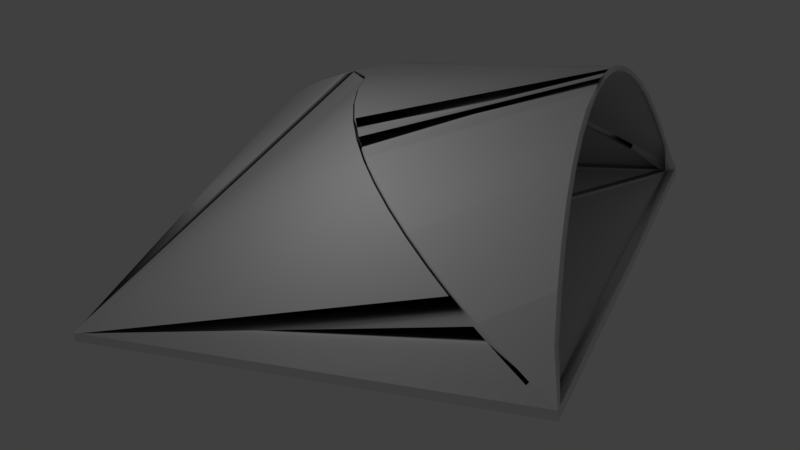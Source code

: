 # Source: budynek1.blend  (saved by Blender 2.79.0; exported with 4.5.12 LTS)
import bpy
from mathutils import Matrix  # noqa: F401  (used for matrix-valued properties, if any)

bpy.ops.wm.read_factory_settings(use_empty=True)
scene = bpy.context.scene
scene.name = 'Scene'

# ---- collections
col_collection_1 = bpy.data.collections.new('Collection 1'); scene.collection.children.link(col_collection_1)

# ---- materials (node trees are filled in below, after node groups)
mat_material_001 = bpy.data.materials.new('Material.001')
mat_material_001.alpha_threshold = 0.0
mat_material_001.roughness = 0.5

# ---- material node trees

# ---- world
world_world = bpy.data.worlds.new('World'); scene.world = world_world
world_world.color = (0.05088, 0.05088, 0.05088)
world_world.use_sun_shadow = False
world_world.sun_shadow_jitter_overblur = 0.0
world_world.cycles.sampling_method = 'MANUAL'

# ---- cameras
cam_camera = bpy.data.cameras.new('Camera')
cam_camera.clip_end = 100.0
cam_camera.lens = 35.0
cam_camera.sensor_width = 32.0
cam_camera.sensor_height = 18.0
cam_camera.ortho_scale = 7.314
cam_camera.dof.focus_distance = 0.0

# ---- lights
light_lamp = bpy.data.lights.new('Lamp', 'POINT')
light_lamp.transmission_factor = 0.0
light_lamp.cutoff_distance = 30.0
light_lamp.energy = 100.0
light_lamp.shadow_buffer_clip_start = 1.001
light_lamp.shadow_soft_size = 0.1
light_lamp.shadow_maximum_resolution = 0.006
light_lamp.use_absolute_resolution = True

# ---- meshes
me_cube_001 = bpy.data.meshes.new('Cube.001')
me_cube_001.from_pydata([(-1.0, 1.0, -1.0), (-0.9603, 0.9603, 1.0), (-1.0, 1.0, 1.0), (-0.9603, 0.9603, 0.4351), (-0.9603, 0.9332, 0.4351), (-0.9603, 0.9332, 1.0), (-1.0, 0.9717, 1.0), (-1.0, 0.9717, -1.0), (-0.9734, 1.0, -1.0), (-0.9734, 1.0, 1.0), (-0.9347, 0.9603, 1.0), (-0.9347, 0.9603, 0.4351), (-0.9347, 0.9332, 0.4351), (-0.9734, 0.9717, -1.0), (-0.005502, 0.03107, 1.0), (-0.03107, 0.03107, 1.0), (-0.03107, 0.003931, 1.0), (-0.005502, 0.03107, 0.4351), (-0.03107, 0.03107, 0.4351), (-0.03107, 0.003931, 0.4351), (1.0, 1.0, -1.0), (0.9603, 0.9603, 1.0), (1.0, 1.0, 1.0), (0.9603, 0.9603, 0.4351), (0.0, 0.9332, 0.4351), (0.0, 0.9717, -1.0), (0.0, 1.0, -1.0), (0.9603, 0.9332, 0.4351), (0.0, 1.0, 1.0), (0.9603, 0.9332, 1.0), (0.0, 0.9603, 1.0), (1.0, 0.9717, 1.0), (0.0, 0.9603, 0.4351), (1.0, 0.9717, -1.0), (0.9734, 1.0, -1.0), (0.9734, 1.0, 1.0), (0.9347, 0.9603, 1.0), (0.9347, 0.9603, 0.4351), (0.9347, 0.9332, 0.4351), (0.9734, 0.9717, -1.0), (0.005502, 0.03107, 1.0), (0.03107, 0.03107, 1.0), (0.03107, 0.003931, 1.0), (0.005502, 0.03107, 0.4351), (0.03107, 0.03107, 0.4351), (0.03107, 0.003931, 0.4351), (-1.0, -1.0, -1.0), (-0.9603, -0.9603, 1.0), (-1.0, -1.0, 1.0), (-0.9603, -0.9603, 0.4351), (-1.0, 0.0, -1.0), (-1.0, 0.0, 1.0), (-0.9603, 0.0, 1.0), (-0.9603, 0.0, 0.4351), (-0.9603, -0.9332, 0.4351), (-0.9603, -0.9332, 1.0), (-1.0, -0.9717, 1.0), (-1.0, -0.9717, -1.0), (-0.9734, -1.0, -1.0), (-0.9734, -1.0, 1.0), (-0.9347, -0.9603, 1.0), (-0.9347, -0.9603, 0.4351), (-0.9734, 0.0, -1.0), (-0.9347, -0.9332, 0.4351), (-0.9734, -0.9717, -1.0), (-0.9347, 0.0, 0.4351), (-0.005502, -0.03107, 1.0), (-0.03107, -0.03107, 1.0), (-0.03107, -0.003931, 1.0), (-0.005502, -0.03107, 0.4351), (-0.03107, -0.03107, 0.4351), (-0.03107, -0.003931, 0.4351), (1.0, -1.0, -1.0), (0.9603, -0.9603, 1.0), (1.0, -1.0, 1.0), (0.9603, -0.9603, 0.4351), (1.0, 0.0, -1.0), (1.0, 0.0, 1.0), (0.0, -0.9332, 0.4351), (0.9603, 0.0, 1.0), (0.0, -0.9717, -1.0), (0.9603, 0.0, 0.4351), (0.0, -1.0, -1.0), (0.9603, -0.9332, 0.4351), (0.0, -1.0, 1.0), (0.9603, -0.9332, 1.0), (0.0, -0.9603, 1.0), (1.0, -0.9717, 1.0), (0.0, -0.9603, 0.4351), (1.0, -0.9717, -1.0), (0.0, 0.0, 0.4351), (0.0, 0.0, -1.0), (0.9734, -1.0, -1.0), (0.9734, -1.0, 1.0), (0.9347, -0.9603, 1.0), (0.9347, -0.9603, 0.4351), (0.9734, 0.0, -1.0), (0.9347, -0.9332, 0.4351), (0.9734, -0.9717, -1.0), (0.9347, 0.0, 0.4351), (0.005502, -0.03107, 1.0), (0.03107, -0.03107, 1.0), (0.03107, -0.003931, 1.0), (0.005502, -0.03107, 0.4351), (0.03107, -0.03107, 0.4351), (0.03107, -0.003931, 0.4351), (-0.8083, -0.9234, 7.2), (-0.8114, -0.9368, 7.696), (-0.8015, -0.9464, 7.2), (-0.7984, -0.9329, 6.705), (-0.6546, -0.873, 12.69), (-0.6571, -0.8862, 13.2), (-0.6468, -0.8957, 12.72), (-0.6442, -0.8824, 12.21), (-0.5285, -0.8219, 17.25), (-0.5305, -0.8349, 17.79), (-0.5196, -0.8441, 17.33), (-0.5176, -0.8311, 16.79), (-0.4256, -0.77, 21.05), (-0.4268, -0.7826, 21.61), (-0.4153, -0.7915, 21.17), (-0.4141, -0.7789, 20.61), (-0.3417, -0.717, 24.21), (-0.3421, -0.7292, 24.81), (-0.3299, -0.7376, 24.4), (-0.3294, -0.7254, 23.8), (-0.2732, -0.6626, 26.88), (-0.2728, -0.6741, 27.5), (-0.2598, -0.682, 27.12), (-0.2602, -0.6705, 26.5), (-0.2169, -0.6064, 29.14), (-0.2158, -0.6171, 29.8), (-0.202, -0.6242, 29.45), (-0.2032, -0.6135, 28.79), (-0.1704, -0.5477, 31.1), (-0.1685, -0.5575, 31.79), (-0.1541, -0.5637, 31.47), (-0.156, -0.554, 30.78), (-0.1316, -0.4859, 32.82), (-0.129, -0.4946, 33.54), (-0.1141, -0.5, 33.24), (-0.1166, -0.4912, 32.53), (-0.09884, -0.4201, 34.36), (-0.09576, -0.4278, 35.1), (-0.08034, -0.4322, 34.83), (-0.08342, -0.4245, 34.09), (-0.07122, -0.3494, 35.75), (-0.06773, -0.356, 36.51), (-0.05197, -0.3596, 36.25), (-0.05546, -0.353, 35.49), (-0.04824, -0.2729, 36.99), (-0.04443, -0.2785, 37.77), (-0.02841, -0.2812, 37.53), (-0.03222, -0.2756, 36.75), (-0.02995, -0.1895, 38.1), (-0.0259, -0.194, 38.9), (-0.009682, -0.1958, 38.66), (-0.01373, -0.1913, 37.87), (-0.01687, -0.09807, 39.06), (-0.01265, -0.1014, 39.86), (0.003696, -0.1023, 39.64), (-0.0005227, -0.09899, 38.83), (-0.9251, 0.8084, 7.104), (-0.9385, 0.8115, 7.6), (-0.9481, 0.8016, 7.104), (-0.9347, 0.7985, 6.608), (-0.8748, 0.6547, 12.59), (-0.888, 0.6573, 13.11), (-0.8974, 0.6469, 12.63), (-0.8842, 0.6444, 12.11), (-0.8237, 0.5287, 17.15), (-0.8367, 0.5306, 17.69), (-0.8459, 0.5197, 17.23), (-0.8329, 0.5178, 16.69), (-0.7718, 0.4257, 20.95), (-0.7844, 0.427, 21.51), (-0.7933, 0.4154, 21.08), (-0.7806, 0.4142, 20.51), (-0.7188, 0.3418, 24.12), (-0.7309, 0.3423, 24.71), (-0.7394, 0.33, 24.3), (-0.7272, 0.3296, 23.71), (-0.6644, 0.2733, 26.78), (-0.6759, 0.2729, 27.4), (-0.6837, 0.2599, 27.02), (-0.6722, 0.2603, 26.4), (-0.6082, 0.2171, 29.05), (-0.6189, 0.2159, 29.7), (-0.626, 0.2022, 29.35), (-0.6153, 0.2033, 28.7), (-0.5495, 0.1706, 31.01), (-0.5592, 0.1686, 31.69), (-0.5655, 0.1542, 31.37), (-0.5557, 0.1562, 30.68), (-0.4877, 0.1317, 32.73), (-0.4964, 0.1292, 33.44), (-0.5017, 0.1142, 33.15), (-0.493, 0.1167, 32.43), (-0.4218, 0.09897, 34.26), (-0.4295, 0.09589, 35.01), (-0.434, 0.08048, 34.73), (-0.4263, 0.08356, 33.99), (-0.3511, 0.07135, 35.65), (-0.3578, 0.06786, 36.41), (-0.3614, 0.0521, 36.15), (-0.3547, 0.05559, 35.39), (-0.2746, 0.04838, 36.9), (-0.2802, 0.04457, 37.68), (-0.2829, 0.02855, 37.43), (-0.2773, 0.03236, 36.65), (-0.1913, 0.03009, 38.01), (-0.1957, 0.02603, 38.8), (-0.1976, 0.009818, 38.57), (-0.1931, 0.01387, 37.78), (-0.09984, 0.017, 38.96), (-0.1032, 0.01278, 39.76), (-0.1041, -0.00356, 39.54), (-0.1008, 0.0006581, 38.74), (0.1055, 0.02469, 39.61), (0.1087, 0.01301, 40.21), (0.1086, 0.0008996, 39.61), (0.1054, 0.01258, 39.02), (0.2046, 0.04364, 38.72), (0.2101, 0.0324, 39.3), (0.2104, 0.02036, 38.7), (0.205, 0.03161, 38.12), (0.2973, 0.07331, 37.45), (0.305, 0.06277, 37.99), (0.3057, 0.05084, 37.39), (0.298, 0.06139, 36.85), (0.3842, 0.1136, 35.79), (0.3938, 0.1039, 36.3), (0.3948, 0.09216, 35.69), (0.3852, 0.1018, 35.18), (0.4656, 0.1641, 33.75), (0.4769, 0.1555, 34.21), (0.4781, 0.1439, 33.6), (0.4668, 0.1525, 33.13), (0.5418, 0.2244, 31.33), (0.5544, 0.2168, 31.76), (0.5558, 0.2053, 31.14), (0.5432, 0.2129, 30.71), (0.6129, 0.2936, 28.58), (0.6265, 0.287, 28.96), (0.628, 0.2756, 28.34), (0.6145, 0.2822, 27.95), (0.6789, 0.3706, 25.51), (0.6933, 0.3649, 25.87), (0.6949, 0.3536, 25.24), (0.6806, 0.3594, 24.89), (0.7398, 0.4543, 22.19), (0.7547, 0.4493, 22.51), (0.7564, 0.4381, 21.88), (0.7415, 0.4431, 21.56), (0.7952, 0.5429, 18.67), (0.8105, 0.5387, 18.97), (0.8123, 0.5275, 18.33), (0.7969, 0.5318, 18.04), (0.8449, 0.6349, 15.03), (0.8606, 0.6312, 15.29), (0.8624, 0.6202, 14.65), (0.8467, 0.6238, 14.39), (0.8886, 0.7281, 11.33), (0.9045, 0.725, 11.57), (0.9063, 0.714, 10.93), (0.8904, 0.7171, 10.69), (0.9256, 0.8203, 7.68), (0.9418, 0.8178, 7.901), (0.9436, 0.8069, 7.256), (0.9274, 0.8094, 7.035), (0.9554, 0.909, 4.177), (0.9718, 0.9072, 4.373), (0.9737, 0.8964, 3.725), (0.9573, 0.8983, 3.528), (-0.8863, 0.9851, 8.311), (-0.8973, 0.9741, 8.643), (-0.8885, 0.9612, 8.311), (-0.8774, 0.9722, 7.979), (-0.7897, 0.9767, 15.04), (-0.8002, 0.9657, 15.42), (-0.7919, 0.9528, 15.05), (-0.7814, 0.9639, 14.67), (-0.6906, 0.9693, 20.85), (-0.7003, 0.9582, 21.27), (-0.6926, 0.9454, 20.86), (-0.6829, 0.9565, 20.45), (-0.5892, 0.9627, 25.77), (-0.5979, 0.9515, 26.23), (-0.591, 0.9388, 25.79), (-0.5823, 0.95, 25.32), (-0.4858, 0.957, 29.82), (-0.4934, 0.9458, 30.33), (-0.4874, 0.9331, 29.85), (-0.4798, 0.9443, 29.34), (-0.3807, 0.9522, 33.04), (-0.3869, 0.9409, 33.58), (-0.3821, 0.9282, 33.07), (-0.3758, 0.9396, 32.52), (-0.2742, 0.9482, 35.43), (-0.2789, 0.9368, 36.01), (-0.2753, 0.9243, 35.47), (-0.2706, 0.9356, 34.89), (-0.1667, 0.9452, 37.02), (-0.1697, 0.9337, 37.63), (-0.1675, 0.9212, 37.07), (-0.1646, 0.9326, 36.46), (-0.05855, 0.9431, 37.81), (-0.05964, 0.9316, 38.44), (-0.05899, 0.9191, 37.87), (-0.0579, 0.9305, 37.24), (0.05, 0.9419, 37.82), (0.05083, 0.9305, 38.44), (0.04994, 0.918, 37.87), (0.04912, 0.9294, 37.25), (0.1586, 0.9419, 37.04), (0.1613, 0.9304, 37.65), (0.1589, 0.9179, 37.09), (0.1562, 0.9294, 36.48), (0.2668, 0.943, 35.46), (0.2713, 0.9316, 36.05), (0.2675, 0.9191, 35.51), (0.2631, 0.9305, 34.92), (0.3744, 0.9454, 33.09), (0.3804, 0.934, 33.64), (0.3754, 0.9215, 33.12), (0.3694, 0.9329, 32.57), (0.4809, 0.9492, 29.9), (0.4883, 0.9378, 30.41), (0.4822, 0.9252, 29.93), (0.4748, 0.9366, 29.42), (0.5859, 0.9545, 25.89), (0.5945, 0.9432, 26.35), (0.5876, 0.9306, 25.9), (0.579, 0.9419, 25.44), (0.6891, 0.9615, 21.02), (0.6986, 0.9502, 21.44), (0.691, 0.9375, 21.03), (0.6815, 0.9488, 20.61), (0.7901, 0.9703, 15.28), (0.8004, 0.9591, 15.65), (0.7922, 0.9464, 15.27), (0.7818, 0.9576, 14.9), (0.8884, 0.9811, 8.631), (0.8994, 0.97, 8.96), (0.8907, 0.9572, 8.609), (0.8797, 0.9683, 8.281)], [(263, 256)], [(7, 6, 2, 0), (9, 8, 0, 2), (5, 1, 2, 6), (3, 11, 17, 18), (5, 52, 53, 4), (12, 4, 53, 65), (13, 62, 50, 7), (50, 51, 6, 7), (10, 30, 28, 9), (52, 5, 6, 51), (11, 10, 14, 17), (11, 3, 4, 12), (8, 13, 7, 0), (26, 25, 13, 8), (32, 11, 12, 24), (1, 10, 9, 2), (25, 91, 62, 13), (24, 12, 65, 90), (30, 10, 11, 32), (28, 26, 8, 9), (14, 15, 18, 17), (15, 16, 19, 18), (5, 4, 19, 16), (1, 5, 16, 15), (4, 3, 18, 19), (10, 1, 15, 14), (33, 20, 22, 31), (35, 22, 20, 34), (23, 44, 43, 37), (29, 27, 81, 79), (38, 99, 81, 27), (39, 33, 76, 96), (76, 33, 31, 77), (36, 35, 28, 30), (79, 77, 31, 29), (37, 43, 40, 36), (37, 38, 27, 23), (34, 20, 33, 39), (26, 34, 39, 25), (32, 24, 38, 37), (25, 39, 96, 91), (24, 90, 99, 38), (30, 32, 37, 36), (28, 35, 34, 26), (40, 43, 44, 41), (41, 44, 45, 42), (29, 42, 45, 27), (21, 41, 42, 29), (27, 45, 44, 23), (36, 40, 41, 21), (57, 46, 48, 56), (59, 48, 46, 58), (55, 56, 48, 47), (49, 70, 69, 61), (55, 54, 53, 52), (63, 65, 53, 54), (64, 57, 50, 62), (50, 57, 56, 51), (60, 59, 84, 86), (52, 51, 56, 55), (61, 69, 66, 60), (61, 63, 54, 49), (58, 46, 57, 64), (82, 58, 64, 80), (88, 78, 63, 61), (47, 48, 59, 60), (80, 64, 62, 91), (78, 90, 65, 63), (86, 88, 61, 60), (84, 59, 58, 82), (66, 69, 70, 67), (67, 70, 71, 68), (55, 68, 71, 54), (47, 67, 68, 55), (54, 71, 70, 49), (60, 66, 67, 47), (89, 87, 74, 72), (93, 92, 72, 74), (85, 73, 74, 87), (75, 95, 103, 104), (85, 79, 81, 83), (97, 83, 81, 99), (98, 96, 76, 89), (76, 77, 87, 89), (94, 86, 84, 93), (79, 85, 87, 77), (95, 94, 100, 103), (95, 75, 83, 97), (92, 98, 89, 72), (82, 80, 98, 92), (88, 95, 97, 78), (73, 94, 93, 74), (80, 91, 96, 98), (78, 97, 99, 90), (86, 94, 95, 88), (84, 82, 92, 93), (100, 101, 104, 103), (101, 102, 105, 104), (85, 83, 105, 102), (73, 85, 102, 101), (83, 75, 104, 105), (94, 73, 101, 100), (40, 14, 17, 43), (68, 16, 19, 71), (42, 102, 105, 45), (66, 100, 103, 69), (40, 14, 15, 16, 68, 67, 66, 100, 101, 102, 42, 41), (109, 108, 59, 60), (108, 107, 48, 59), (106, 109, 60, 47), (106, 47, 56, 107), (106, 110, 113, 109), (107, 111, 110, 106), (108, 112, 111, 107), (109, 113, 112, 108), (110, 114, 117, 113), (111, 115, 114, 110), (112, 116, 115, 111), (113, 117, 116, 112), (114, 118, 121, 117), (115, 119, 118, 114), (116, 120, 119, 115), (117, 121, 120, 116), (118, 122, 125, 121), (119, 123, 122, 118), (120, 124, 123, 119), (121, 125, 124, 120), (122, 126, 129, 125), (123, 127, 126, 122), (124, 128, 127, 123), (125, 129, 128, 124), (126, 130, 133, 129), (127, 131, 130, 126), (128, 132, 131, 127), (129, 133, 132, 128), (130, 134, 137, 133), (131, 135, 134, 130), (132, 136, 135, 131), (133, 137, 136, 132), (134, 138, 141, 137), (135, 139, 138, 134), (136, 140, 139, 135), (137, 141, 140, 136), (138, 142, 145, 141), (139, 143, 142, 138), (140, 144, 143, 139), (141, 145, 144, 140), (142, 146, 149, 145), (143, 147, 146, 142), (144, 148, 147, 143), (145, 149, 148, 144), (146, 150, 153, 149), (147, 151, 150, 146), (148, 152, 151, 147), (149, 153, 152, 148), (150, 154, 157, 153), (151, 155, 154, 150), (152, 156, 155, 151), (153, 157, 156, 152), (154, 158, 161, 157), (155, 159, 158, 154), (156, 160, 159, 155), (157, 161, 160, 156), (275, 274, 9, 2), (164, 163, 2, 6), (277, 276, 1, 10), (274, 277, 10, 9), (162, 166, 169, 165), (163, 167, 166, 162), (164, 168, 167, 163), (165, 169, 168, 164), (166, 170, 173, 169), (167, 171, 170, 166), (168, 172, 171, 167), (169, 173, 172, 168), (170, 174, 177, 173), (171, 175, 174, 170), (172, 176, 175, 171), (173, 177, 176, 172), (174, 178, 181, 177), (175, 179, 178, 174), (176, 180, 179, 175), (177, 181, 180, 176), (178, 182, 185, 181), (179, 183, 182, 178), (180, 184, 183, 179), (181, 185, 184, 180), (182, 186, 189, 185), (183, 187, 186, 182), (184, 188, 187, 183), (185, 189, 188, 184), (186, 190, 193, 189), (187, 191, 190, 186), (188, 192, 191, 187), (189, 193, 192, 188), (190, 194, 197, 193), (191, 195, 194, 190), (192, 196, 195, 191), (193, 197, 196, 192), (194, 198, 201, 197), (195, 199, 198, 194), (196, 200, 199, 195), (197, 201, 200, 196), (198, 202, 205, 201), (199, 203, 202, 198), (200, 204, 203, 199), (201, 205, 204, 200), (202, 206, 209, 205), (203, 207, 206, 202), (204, 208, 207, 203), (205, 209, 208, 204), (206, 210, 213, 209), (207, 211, 210, 206), (208, 212, 211, 207), (209, 213, 212, 208), (210, 214, 217, 213), (211, 215, 214, 210), (212, 216, 215, 211), (213, 217, 216, 212), (165, 162, 1, 5), (107, 56, 48), (218, 222, 225, 221), (219, 223, 222, 218), (220, 224, 223, 219), (221, 225, 224, 220), (222, 226, 229, 225), (223, 227, 226, 222), (224, 228, 227, 223), (225, 229, 228, 224), (226, 230, 233, 229), (227, 231, 230, 226), (228, 232, 231, 227), (229, 233, 232, 228), (230, 234, 237, 233), (231, 235, 234, 230), (232, 236, 235, 231), (233, 237, 236, 232), (234, 238, 241, 237), (235, 239, 238, 234), (236, 240, 239, 235), (237, 241, 240, 236), (238, 242, 245, 241), (239, 243, 242, 238), (240, 244, 243, 239), (241, 245, 244, 240), (242, 246, 249, 245), (243, 247, 246, 242), (244, 248, 247, 243), (245, 249, 248, 244), (246, 250, 253, 249), (247, 251, 250, 246), (248, 252, 251, 247), (249, 253, 252, 248), (250, 254, 257, 253), (251, 255, 254, 250), (252, 256, 255, 251), (253, 257, 256, 252), (254, 258, 261, 257), (255, 259, 258, 254), (256, 260, 259, 255), (257, 261, 260, 256), (258, 262, 265, 261), (259, 263, 262, 258), (260, 264, 263, 259), (261, 265, 264, 260), (262, 266, 269, 265), (263, 267, 266, 262), (264, 268, 267, 263), (265, 269, 268, 264), (266, 270, 273, 269), (267, 271, 270, 266), (268, 272, 271, 267), (269, 273, 272, 268), (22, 35, 21), (35, 36, 21), (272, 273, 29, 31), (29, 31, 21), (31, 22, 21), (215, 219, 218, 214), (158, 159, 216, 217), (161, 158, 217, 214, 218, 221), (161, 221, 220, 160), (160, 220, 219, 215, 216, 159), (165, 164, 6, 5), (162, 163, 2, 1), (274, 278, 281, 277), (275, 279, 278, 274), (276, 280, 279, 275), (277, 281, 280, 276), (278, 282, 285, 281), (279, 283, 282, 278), (280, 284, 283, 279), (281, 285, 284, 280), (282, 286, 289, 285), (283, 287, 286, 282), (284, 288, 287, 283), (285, 289, 288, 284), (286, 290, 293, 289), (287, 291, 290, 286), (288, 292, 291, 287), (289, 293, 292, 288), (290, 294, 297, 293), (291, 295, 294, 290), (292, 296, 295, 291), (293, 297, 296, 292), (294, 298, 301, 297), (295, 299, 298, 294), (296, 300, 299, 295), (297, 301, 300, 296), (298, 302, 305, 301), (299, 303, 302, 298), (300, 304, 303, 299), (301, 305, 304, 300), (302, 306, 309, 305), (303, 307, 306, 302), (304, 308, 307, 303), (305, 309, 308, 304), (306, 310, 313, 309), (307, 311, 310, 306), (308, 312, 311, 307), (309, 313, 312, 308), (310, 314, 317, 313), (311, 315, 314, 310), (312, 316, 315, 311), (313, 317, 316, 312), (314, 318, 321, 317), (315, 319, 318, 314), (316, 320, 319, 315), (317, 321, 320, 316), (318, 322, 325, 321), (319, 323, 322, 318), (320, 324, 323, 319), (321, 325, 324, 320), (322, 326, 329, 325), (323, 327, 326, 322), (324, 328, 327, 323), (325, 329, 328, 324), (326, 330, 333, 329), (327, 331, 330, 326), (328, 332, 331, 327), (329, 333, 332, 328), (330, 334, 337, 333), (331, 335, 334, 330), (332, 336, 335, 331), (333, 337, 336, 332), (334, 338, 341, 337), (335, 339, 338, 334), (336, 340, 339, 335), (337, 341, 340, 336), (338, 342, 345, 341), (339, 343, 342, 338), (340, 344, 343, 339), (341, 345, 344, 340), (273, 270, 21, 29), (272, 271, 22, 31), (342, 343, 22, 35), (271, 270, 21, 22), (276, 275, 2, 1), (345, 342, 35, 36), (344, 345, 36, 21), (343, 344, 21, 22), (263, 267, 271, 22, 343, 339), (243, 247, 251, 327, 323, 319, 315, 239), (251, 327, 252), (235, 239, 315, 311), (311, 235, 307), (231, 307, 235), (227, 231, 307), (307, 223, 227), (223, 307, 219), (307, 215, 219), (307, 211, 215), (207, 211, 307), (203, 207, 307), (203, 307, 199), (2, 163, 167, 279, 275), (171, 175, 179, 291, 287, 283, 279, 167), (291, 179, 183, 187, 191, 195, 303, 299, 295), (303, 195, 307), (199, 307, 195), (212, 155, 159, 216), (208, 151, 155, 212), (204, 147, 151, 208), (200, 143, 147, 204), (196, 139, 143, 200), (192, 135, 139, 196), (188, 131, 135, 192), (184, 127, 131, 188), (180, 123, 127, 184), (176, 119, 123, 180), (172, 115, 119, 176), (168, 111, 115, 172), (164, 107, 111, 168), (107, 164, 6, 56), (108, 59, 84), (112, 108, 84, 93), (112, 93, 116), (272, 31, 77), (268, 272, 77, 87), (268, 87, 264), (87, 265, 264, 260), (116, 93, 120), (120, 93, 124), (124, 93, 128), (128, 93, 132), (260, 87, 256), (256, 87, 252), (252, 87, 248), (248, 87, 244), (244, 87, 240), (240, 87, 236), (132, 93, 136), (136, 93, 140), (140, 93, 144), (144, 93, 148), (148, 93, 152), (152, 93, 156), (156, 93, 160), (236, 87, 232), (232, 87, 228), (228, 87, 224), (224, 87, 220), (220, 87, 74), (93, 160, 74), (74, 160, 220), (255, 259, 263, 339, 335, 331, 327, 251)])
me_cube_001.polygons.foreach_set('use_smooth', [1, 1, 1, 1, 1, 1, 1, 1, 1, 1, 1, 1, 1, 1, 1, 1, 1, 1, 1, 1, 1, 1, 1, 1, 1, 1, 1, 1, 1, 1, 1, 1, 1, 1, 1, 1, 1, 1, 1, 1, 1, 1, 1, 1, 1, 1, 1, 1, 1, 1, 1, 1, 1, 1, 1, 1, 1, 1, 1, 1, 1, 1, 1, 1, 1, 1, 1, 1, 1, 1, 1, 1, 1, 1, 1, 1, 1, 1, 1, 1, 1, 1, 1, 1, 1, 1, 1, 1, 1, 1, 1, 1, 1, 1, 1, 1, 1, 1, 1, 1, 1, 1, 1, 1, 1, 1, 1, 1, 1, 1, 1, 1, 1, 1, 1, 1, 1, 1, 1, 1, 1, 1, 1, 1, 1, 1, 1, 1, 1, 1, 1, 1, 1, 1, 1, 1, 1, 1, 1, 1, 1, 1, 1, 1, 1, 1, 1, 1, 1, 1, 1, 1, 1, 1, 1, 1, 1, 1, 1, 1, 1, 1, 1, 1, 1, 1, 1, 1, 1, 1, 1, 1, 1, 1, 1, 1, 1, 1, 1, 1, 1, 1, 1, 1, 1, 1, 1, 1, 1, 1, 1, 1, 1, 1, 1, 1, 1, 1, 1, 1, 1, 1, 1, 1, 1, 1, 1, 1, 1, 1, 1, 1, 1, 1, 1, 1, 1, 1, 1, 1, 1, 1, 1, 1, 1, 1, 1, 1, 1, 1, 1, 1, 1, 1, 1, 1, 1, 1, 1, 1, 1, 1, 1, 1, 1, 1, 1, 1, 1, 1, 1, 1, 1, 1, 1, 1, 1, 1, 1, 1, 1, 1, 1, 1, 1, 1, 1, 1, 1, 1, 1, 1, 1, 1, 1, 1, 1, 1, 1, 1, 1, 1, 1, 1, 1, 1, 1, 1, 1, 1, 1, 1, 1, 1, 1, 1, 1, 1, 1, 1, 1, 1, 1, 1, 1, 1, 1, 1, 1, 1, 1, 1, 1, 1, 1, 1, 1, 1, 1, 1, 1, 1, 1, 1, 1, 1, 1, 1, 1, 1, 1, 1, 1, 1, 1, 1, 1, 1, 1, 1, 1, 1, 1, 1, 1, 1, 1, 1, 1, 1, 1, 1, 1, 1, 1, 1, 1, 1, 1, 1, 1, 0, 0, 0, 1, 1, 1, 1, 1, 1, 1, 1, 1, 1, 1, 0, 0, 0, 0, 0, 0, 1, 1, 1, 1, 1, 1, 1, 1, 1, 1, 1, 1, 1, 1, 1, 1, 1, 1, 1, 1, 1, 1, 1, 1, 1, 1, 1, 1, 1, 1, 1, 1, 1, 1, 1, 1, 1, 1, 1, 1, 1, 1, 1, 0, 0])
_k = set([(0, 2), (0, 7), (0, 8), (2, 6), (2, 9), (3, 4), (3, 11), (4, 5), (4, 19), (4, 53), (5, 16), (5, 52), (6, 51), (7, 50), (8, 26), (9, 28), (10, 11), (10, 14), (10, 30), (11, 17), (11, 32), (14, 17), (15, 18), (16, 19), (16, 68), (17, 18), (18, 19), (20, 22), (20, 33), (20, 34), (22, 31), (22, 35), (23, 27), (23, 37), (26, 34), (27, 29), (27, 45), (27, 81), (28, 35), (29, 42), (29, 79), (30, 36), (31, 77), (32, 37), (33, 76), (36, 37), (36, 40), (37, 43), (40, 43), (41, 44), (42, 45), (42, 102), (43, 44), (44, 45), (46, 48), (46, 57), (46, 58), (48, 56), (48, 59), (49, 54), (49, 61), (50, 57), (51, 56), (52, 55), (53, 54), (54, 55), (54, 71), (55, 68), (58, 82), (59, 84), (60, 61), (60, 66), (60, 86), (61, 69), (61, 88), (66, 69), (67, 70), (68, 71), (69, 70), (70, 71), (72, 74), (72, 89), (72, 92), (74, 87), (74, 93), (75, 83), (75, 95), (76, 89), (77, 87), (79, 85), (81, 83), (82, 92), (83, 85), (83, 105), (84, 93), (85, 102), (86, 94), (88, 95), (94, 95), (94, 100), (95, 103), (100, 103), (101, 104), (102, 105), (103, 104), (104, 105)])
me_cube_001.attributes.new('sharp_edge', 'BOOLEAN', 'EDGE').data.foreach_set('value', [ (min(e.vertices), max(e.vertices)) in _k for e in me_cube_001.edges])
me_cube_001.materials.append(mat_material_001)
me_cube_001.use_remesh_preserve_volume = False
me_cube_001.use_remesh_preserve_attributes = False
me_cube_001.use_mirror_vertex_groups = False
me_cube_001.update()
me_cube_001.normals_split_custom_set([tuple(v) for v in zip(*[iter([-1.0, 1.227e-07, -1.416e-07, -1.0, 1.227e-07, -1.416e-07, -1.0, 0.0, -1.49e-07, -1.0, 0.0, -1.49e-07, 1.225e-07, 1.0, 1.793e-07, 1.225e-07, 1.0, 1.793e-07, 0.0, 1.0, 1.749e-07, 0.0, 1.0, 1.749e-07, 0.0, 0.0, 1.0, 0.0, 0.0, 1.0, 0.0, 0.0, 1.0, 0.0, 0.0, 1.0, -1.662e-07, 0.0, -1.0, 0.0, 0.0, -1.0, 0.0, 0.0, -1.0, -1.662e-07, 0.0, -1.0, 1.0, -2.261e-07, 0.0, 1.0, 0.0, 0.0, 1.0, 0.0, 0.0, 1.0, -2.261e-07, 0.0, 6.355e-10, 0.0, 1.0, 0.0, 0.0, 1.0, 0.0, 0.0, 1.0, 0.0, 0.0, 1.0, 0.0, 0.0, -1.0, 0.0, 0.0, -1.0, 0.0, 0.0, -1.0, 0.0, 0.0, -1.0, -1.0, 0.0, -1.341e-07, -1.0, 0.0, -1.341e-07, -1.0, 1.227e-07, -1.416e-07, -1.0, 1.227e-07, -1.416e-07, 0.0, 0.0, 1.0, 0.0, 0.0, 1.0, 0.0, 0.0, 1.0, 0.0, 0.0, 1.0, 0.0, 0.0, 1.0, 0.0, 0.0, 1.0, 0.0, 0.0, 1.0, 0.0, 0.0, 1.0, 0.7071, 0.7071, 0.0, 0.7071, 0.7071, 0.0, 0.7071, 0.7071, 0.0, 0.7071, 0.7071, 0.0, 1.271e-09, 0.0, 1.0, 0.0, 0.0, 1.0, 0.0, 0.0, 1.0, 6.355e-10, 0.0, 1.0, 0.0, 0.0, -1.0, 0.0, 0.0, -1.0, 0.0, 0.0, -1.0, 0.0, 0.0, -1.0, 0.0, 0.0, -1.0, 0.0, 0.0, -1.0, 0.0, 0.0, -1.0, 0.0, 0.0, -1.0, 1.271e-09, 0.0, 1.0, 1.271e-09, 0.0, 1.0, 6.355e-10, 0.0, 1.0, 6.355e-10, 0.0, 1.0, 0.0, 0.0, 1.0, 0.0, 0.0, 1.0, 0.0, 0.0, 1.0, 0.0, 0.0, 1.0, 0.0, 0.0, -1.0, 0.0, 0.0, -1.0, 0.0, 0.0, -1.0, 0.0, 0.0, -1.0, 6.355e-10, 0.0, 1.0, 6.355e-10, 0.0, 1.0, 0.0, 0.0, 1.0, 0.0, 0.0, 1.0, 0.0, -1.0, 0.0, -3.188e-07, -1.0, 0.0, -3.188e-07, -1.0, 0.0, 0.0, -1.0, 0.0, 0.0, 1.0, 1.837e-07, 0.0, 1.0, 1.837e-07, 1.225e-07, 1.0, 1.793e-07, 1.225e-07, 1.0, 1.793e-07, 0.0, -1.0, 0.0, 0.0, -1.0, 0.0, 0.0, -1.0, 0.0, 0.0, -1.0, 0.0, 1.0, 0.0, 0.0, 1.0, 0.0, 0.0, 1.0, 0.0, 0.0, 1.0, 0.0, 0.0, -0.7071, -0.7071, 0.0, -0.7071, -0.7071, 0.0, -0.7071, -0.7071, 0.0, -0.7071, -0.7071, 0.0, 0.0, 0.0, 1.0, 0.0, 0.0, 1.0, 0.0, 0.0, 1.0, 0.0, 0.0, 1.0, -3.324e-07, 0.0, -1.0, -1.662e-07, 0.0, -1.0, -1.662e-07, 0.0, -1.0, -3.324e-07, 0.0, -1.0, 0.0, 0.0, 1.0, 0.0, 0.0, 1.0, 0.0, 0.0, 1.0, 0.0, 0.0, 1.0, 1.0, 1.227e-07, -1.416e-07, 1.0, 0.0, -1.49e-07, 1.0, 0.0, -1.49e-07, 1.0, 1.227e-07, -1.416e-07, -1.225e-07, 1.0, 1.793e-07, 0.0, 1.0, 1.749e-07, 0.0, 1.0, 1.749e-07, -1.225e-07, 1.0, 1.793e-07, 0.0, 0.0, -1.0, 0.0, 0.0, -1.0, 0.0, 0.0, -1.0, 0.0, 0.0, -1.0, -1.0, -2.261e-07, 0.0, -1.0, -2.261e-07, 0.0, -1.0, 0.0, 0.0, -1.0, 0.0, 0.0, 0.0, 0.0, 1.0, 0.0, 0.0, 1.0, 0.0, 0.0, 1.0, 0.0, 0.0, 1.0, 0.0, 0.0, -1.0, 0.0, 0.0, -1.0, 0.0, 0.0, -1.0, 0.0, 0.0, -1.0, 1.0, 0.0, -1.341e-07, 1.0, 1.227e-07, -1.416e-07, 1.0, 1.227e-07, -1.416e-07, 1.0, 0.0, -1.341e-07, 0.0, 0.0, 1.0, 0.0, 0.0, 1.0, 0.0, 0.0, 1.0, 0.0, 0.0, 1.0, 0.0, 0.0, 1.0, 0.0, 0.0, 1.0, 0.0, 0.0, 1.0, 0.0, 0.0, 1.0, -0.7071, 0.7071, 0.0, -0.7071, 0.7071, 0.0, -0.7071, 0.7071, 0.0, -0.7071, 0.7071, 0.0, 0.0, 0.0, 1.0, 0.0, 0.0, 1.0, 0.0, 0.0, 1.0, 0.0, 0.0, 1.0, 0.0, 0.0, -1.0, 0.0, 0.0, -1.0, 0.0, 0.0, -1.0, 0.0, 0.0, -1.0, 0.0, 0.0, -1.0, 0.0, 0.0, -1.0, 0.0, 0.0, -1.0, 0.0, 0.0, -1.0, 1.271e-09, 0.0, 1.0, 6.355e-10, 0.0, 1.0, 0.0, 0.0, 1.0, 0.0, 0.0, 1.0, 0.0, 0.0, -1.0, 0.0, 0.0, -1.0, 0.0, 0.0, -1.0, 0.0, 0.0, -1.0, 6.355e-10, 0.0, 1.0, 0.0, 0.0, 1.0, 0.0, 0.0, 1.0, 0.0, 0.0, 1.0, 0.0, -1.0, 0.0, 0.0, -1.0, 0.0, 3.188e-07, -1.0, 0.0, 3.188e-07, -1.0, 0.0, 0.0, 1.0, 1.837e-07, -1.225e-07, 1.0, 1.793e-07, -1.225e-07, 1.0, 1.793e-07, 0.0, 1.0, 1.837e-07, 0.0, -1.0, 0.0, 0.0, -1.0, 0.0, 0.0, -1.0, 0.0, 0.0, -1.0, 0.0, -1.0, 0.0, 0.0, -1.0, 0.0, 0.0, -1.0, 0.0, 0.0, -1.0, 0.0, 0.0, 0.7071, -0.7071, 0.0, 0.7071, -0.7071, 0.0, 0.7071, -0.7071, 0.0, 0.7071, -0.7071, 0.0, 0.0, 0.0, 1.0, 0.0, 0.0, 1.0, 0.0, 0.0, 1.0, 0.0, 0.0, 1.0, 0.0, 0.0, -1.0, 0.0, 0.0, -1.0, 0.0, 0.0, -1.0, 0.0, 0.0, -1.0, 0.0, 0.0, 1.0, 0.0, 0.0, 1.0, 0.0, 0.0, 1.0, 0.0, 0.0, 1.0, -1.0, -1.227e-07, -1.416e-07, -1.0, 0.0, -1.49e-07, -1.0, 0.0, -1.49e-07, -1.0, -1.227e-07, -1.416e-07, 1.225e-07, -1.0, 1.793e-07, 0.0, -1.0, 1.749e-07, 0.0, -1.0, 1.749e-07, 1.225e-07, -1.0, 1.793e-07, 0.0, 0.0, 1.0, 0.0, 0.0, 1.0, 0.0, 0.0, 1.0, 0.0, 0.0, 1.0, 0.0, 0.0, -1.0, 0.0, 0.0, -1.0, 0.0, 0.0, -1.0, 0.0, 0.0, -1.0, 1.0, 2.261e-07, 0.0, 1.0, 2.261e-07, 0.0, 1.0, 0.0, 0.0, 1.0, 0.0, 0.0, 0.0, 0.0, 1.0, 0.0, 0.0, 1.0, 0.0, 0.0, 1.0, 0.0, 0.0, 1.0, 0.0, 0.0, -1.0, 0.0, 0.0, -1.0, 0.0, 0.0, -1.0, 0.0, 0.0, -1.0, -1.0, 0.0, -1.341e-07, -1.0, -1.227e-07, -1.416e-07, -1.0, -1.227e-07, -1.416e-07, -1.0, 0.0, -1.341e-07, 0.0, 0.0, 1.0, 0.0, 0.0, 1.0, 0.0, 0.0, 1.0, 0.0, 0.0, 1.0, 0.0, 0.0, 1.0, 0.0, 0.0, 1.0, 0.0, 0.0, 1.0, 0.0, 0.0, 1.0, 0.7071, -0.7071, 0.0, 0.7071, -0.7071, 0.0, 0.7071, -0.7071, 0.0, 0.7071, -0.7071, 0.0, 0.0, 0.0, 1.0, 0.0, 0.0, 1.0, 0.0, 0.0, 1.0, 0.0, 0.0, 1.0, 0.0, 0.0, -1.0, 0.0, 0.0, -1.0, 0.0, 0.0, -1.0, 0.0, 0.0, -1.0, 0.0, 0.0, -1.0, 0.0, 0.0, -1.0, 0.0, 0.0, -1.0, 0.0, 0.0, -1.0, -1.271e-09, 0.0, 1.0, -6.355e-10, 0.0, 1.0, 0.0, 0.0, 1.0, 0.0, 0.0, 1.0, 0.0, 0.0, 1.0, 0.0, 0.0, 1.0, 0.0, 0.0, 1.0, 0.0, 0.0, 1.0, 0.0, 0.0, -1.0, 0.0, 0.0, -1.0, 0.0, 0.0, -1.0, 0.0, 0.0, -1.0, -6.355e-10, 0.0, 1.0, 0.0, 0.0, 1.0, 0.0, 0.0, 1.0, 0.0, 0.0, 1.0, 0.0, 1.0, 0.0, 0.0, 1.0, 0.0, -3.188e-07, 1.0, 0.0, -3.188e-07, 1.0, 0.0, 0.0, -1.0, 1.837e-07, 1.225e-07, -1.0, 1.793e-07, 1.225e-07, -1.0, 1.793e-07, 0.0, -1.0, 1.837e-07, 0.0, 1.0, 0.0, 0.0, 1.0, 0.0, 0.0, 1.0, 0.0, 0.0, 1.0, 0.0, 1.0, 0.0, 0.0, 1.0, 0.0, 0.0, 1.0, 0.0, 0.0, 1.0, 0.0, 0.0, -0.7071, 0.7071, 0.0, -0.7071, 0.7071, 0.0, -0.7071, 0.7071, 0.0, -0.7071, 0.7071, 0.0, 0.0, 0.0, 1.0, 0.0, 0.0, 1.0, 0.0, 0.0, 1.0, 0.0, 0.0, 1.0, 0.0, 0.0, -1.0, 0.0, 0.0, -1.0, 0.0, 0.0, -1.0, 0.0, 0.0, -1.0, 0.0, 0.0, 1.0, 0.0, 0.0, 1.0, 0.0, 0.0, 1.0, 0.0, 0.0, 1.0, 1.0, -1.227e-07, -1.416e-07, 1.0, -1.227e-07, -1.416e-07, 1.0, 0.0, -1.49e-07, 1.0, 0.0, -1.49e-07, -1.225e-07, -1.0, 1.793e-07, -1.225e-07, -1.0, 1.793e-07, 0.0, -1.0, 1.749e-07, 0.0, -1.0, 1.749e-07, 0.0, 0.0, 1.0, 0.0, 0.0, 1.0, 0.0, 0.0, 1.0, 0.0, 0.0, 1.0, 1.662e-07, 0.0, -1.0, 0.0, 0.0, -1.0, 0.0, 0.0, -1.0, 1.662e-07, 0.0, -1.0, -1.0, 2.261e-07, 0.0, -1.0, 0.0, 0.0, -1.0, 0.0, 0.0, -1.0, 2.261e-07, 0.0, -6.355e-10, 0.0, 1.0, 0.0, 0.0, 1.0, 0.0, 0.0, 1.0, 0.0, 0.0, 1.0, 0.0, 0.0, -1.0, 0.0, 0.0, -1.0, 0.0, 0.0, -1.0, 0.0, 0.0, -1.0, 1.0, 0.0, -1.341e-07, 1.0, 0.0, -1.341e-07, 1.0, -1.227e-07, -1.416e-07, 1.0, -1.227e-07, -1.416e-07, 0.0, 0.0, 1.0, 0.0, 0.0, 1.0, 0.0, 0.0, 1.0, 0.0, 0.0, 1.0, 0.0, 0.0, 1.0, 0.0, 0.0, 1.0, 0.0, 0.0, 1.0, 0.0, 0.0, 1.0, -0.7071, -0.7071, 0.0, -0.7071, -0.7071, 0.0, -0.7071, -0.7071, 0.0, -0.7071, -0.7071, 0.0, -1.271e-09, 0.0, 1.0, 0.0, 0.0, 1.0, 0.0, 0.0, 1.0, -6.355e-10, 0.0, 1.0, 0.0, 0.0, -1.0, 0.0, 0.0, -1.0, 0.0, 0.0, -1.0, 0.0, 0.0, -1.0, 0.0, 0.0, -1.0, 0.0, 0.0, -1.0, 0.0, 0.0, -1.0, 0.0, 0.0, -1.0, -1.271e-09, 0.0, 1.0, -1.271e-09, 0.0, 1.0, -6.355e-10, 0.0, 1.0, -6.355e-10, 0.0, 1.0, 0.0, 0.0, 1.0, 0.0, 0.0, 1.0, 0.0, 0.0, 1.0, 0.0, 0.0, 1.0, 0.0, 0.0, -1.0, 0.0, 0.0, -1.0, 0.0, 0.0, -1.0, 0.0, 0.0, -1.0, -6.355e-10, 0.0, 1.0, -6.355e-10, 0.0, 1.0, 0.0, 0.0, 1.0, 0.0, 0.0, 1.0, 0.0, 1.0, 0.0, 3.188e-07, 1.0, 0.0, 3.188e-07, 1.0, 0.0, 0.0, 1.0, 0.0, 0.0, -1.0, 1.837e-07, 0.0, -1.0, 1.837e-07, -1.225e-07, -1.0, 1.793e-07, -1.225e-07, -1.0, 1.793e-07, 0.0, 1.0, 0.0, 0.0, 1.0, 0.0, 0.0, 1.0, 0.0, 0.0, 1.0, 0.0, -1.0, 0.0, 0.0, -1.0, 0.0, 0.0, -1.0, 0.0, 0.0, -1.0, 0.0, 0.0, 0.7071, 0.7071, 0.0, 0.7071, 0.7071, 0.0, 0.7071, 0.7071, 0.0, 0.7071, 0.7071, 0.0, 0.0, 0.0, 1.0, 0.0, 0.0, 1.0, 0.0, 0.0, 1.0, 0.0, 0.0, 1.0, 3.324e-07, 0.0, -1.0, 1.662e-07, 0.0, -1.0, 1.662e-07, 0.0, -1.0, 3.324e-07, 0.0, -1.0, 0.0, 0.0, 1.0, 0.0, 0.0, 1.0, 0.0, 0.0, 1.0, 0.0, 0.0, 1.0, 0.0, -1.0, 0.0, 0.0, -1.0, 0.0, 0.0, -1.0, 0.0, 0.0, -1.0, 0.0, -1.0, 0.0, 0.0, -1.0, 0.0, 0.0, -1.0, 0.0, 0.0, -1.0, 0.0, 0.0, 1.0, 0.0, 0.0, 1.0, 0.0, 0.0, 1.0, 0.0, 0.0, 1.0, 0.0, 0.0, 0.0, 1.0, 0.0, 0.0, 1.0, 0.0, 0.0, 1.0, 0.0, 0.0, 1.0, 0.0, 0.0, 0.0, 1.0, 0.0, 0.0, 1.0, 0.0, 0.0, 1.0, 0.0, 0.0, 1.0, 0.0, 0.0, 1.0, 0.0, 0.0, 1.0, 0.0, 0.0, 1.0, 0.0, 0.0, 1.0, 0.0, 0.0, 1.0, 0.0, 0.0, 1.0, 0.0, 0.0, 1.0, 0.0, 0.0, 1.0, 0.9464, 0.322, -0.02499, 0.7273, -0.6861, -0.01408, 0.7194, -0.6945, -0.0139, 0.9452, 0.3255, -0.0249, -0.1022, -0.9947, 0.01187, -0.2065, -0.9783, 0.01476, -0.7451, -0.6664, 0.02701, -0.1005, -0.9949, 0.01182, -0.1286, 0.9917, -0.004151, 0.9464, 0.322, -0.02499, 0.9452, 0.3255, -0.0249, -0.1617, 0.9868, -0.0009822, -0.1286, 0.9917, -0.004151, -0.1617, 0.9868, -0.0009822, -0.4434, 0.8963, 0.006712, -0.7239, 0.6898, 0.01398, -0.1286, 0.9917, -0.004151, -0.3166, 0.9486, -0.0009255, 0.954, 0.2984, -0.02947, 0.9464, 0.322, -0.02499, -0.7239, 0.6898, 0.01398, -0.7499, 0.6615, 0.01333, -0.3166, 0.9486, -0.0009255, -0.1286, 0.9917, -0.004151, -0.1022, -0.9947, 0.01187, -0.2063, -0.9784, 0.01479, -0.1702, -0.9853, 0.0157, -0.2065, -0.9783, 0.01476, 0.9464, 0.322, -0.02499, 0.954, 0.2984, -0.02947, 0.7499, -0.6615, -0.01333, 0.7273, -0.6861, -0.01408, -0.3166, 0.9486, -0.0009255, -0.3543, 0.9351, -0.002037, 0.9427, 0.3324, -0.02977, 0.954, 0.2984, -0.02947, -0.7499, 0.6615, 0.01333, -0.7764, 0.6301, 0.01247, -0.3543, 0.9351, -0.002037, -0.3166, 0.9486, -0.0009255, -0.2063, -0.9784, 0.01479, -0.1688, -0.9855, 0.01574, -0.1245, -0.9921, 0.01691, -0.1702, -0.9853, 0.0157, 0.954, 0.2984, -0.02947, 0.9427, 0.3324, -0.02977, 0.7765, -0.6301, -0.01247, 0.7499, -0.6615, -0.01333, -0.3543, 0.9351, -0.002037, -0.3992, 0.9169, -0.003394, 0.9272, 0.3733, -0.03027, 0.9427, 0.3324, -0.02977, -0.7764, 0.6301, 0.01247, -0.8066, 0.591, 0.01152, -0.3992, 0.9169, -0.003394, -0.3543, 0.9351, -0.002037, -0.1688, -0.9855, 0.01574, -0.1229, -0.9923, 0.01696, -0.06942, -0.9974, 0.01847, -0.1245, -0.9921, 0.01691, 0.9427, 0.3324, -0.02977, 0.9272, 0.3733, -0.03027, 0.8066, -0.591, -0.01152, 0.7765, -0.6301, -0.01247, -0.3992, 0.9169, -0.003394, -0.4511, 0.8925, -0.005027, 0.9063, 0.4214, -0.03109, 0.9272, 0.3733, -0.03027, -0.8066, 0.591, 0.01152, -0.8391, 0.5438, 0.01052, -0.4511, 0.8925, -0.005027, -0.3992, 0.9169, -0.003394, -0.1229, -0.9923, 0.01696, -0.06732, -0.9976, 0.01853, -0.004436, -0.9998, 0.02045, -0.06942, -0.9974, 0.01847, 0.9272, 0.3733, -0.03027, 0.9063, 0.4214, -0.03109, 0.8391, -0.5438, -0.01052, 0.8066, -0.591, -0.01152, -0.4511, 0.8925, -0.005027, -0.5089, 0.8608, -0.006945, 0.8788, 0.4761, -0.03236, 0.9063, 0.4214, -0.03109, -0.8391, 0.5438, 0.01052, -0.8721, 0.4893, 0.009535, -0.5089, 0.8608, -0.006945, -0.4511, 0.8925, -0.005027, -0.06732, -0.9976, 0.01853, -0.001865, -0.9998, 0.02054, 0.06963, -0.9973, 0.02293, -0.004436, -0.9998, 0.02045, 0.9063, 0.4214, -0.03109, 0.8788, 0.4761, -0.03236, 0.8721, -0.4893, -0.009535, 0.8391, -0.5438, -0.01052, -0.5089, 0.8608, -0.006945, -0.5702, 0.8214, -0.009125, 0.8438, 0.5356, -0.03426, 0.8788, 0.4761, -0.03236, -0.8721, 0.4893, 0.009535, -0.903, 0.4296, 0.008618, -0.5702, 0.8214, -0.009125, -0.5089, 0.8608, -0.006945, -0.001865, -0.9998, 0.02054, 0.07269, -0.9971, 0.02304, 0.1508, -0.9882, 0.02592, 0.06963, -0.9973, 0.02293, 0.8788, 0.4761, -0.03236, 0.8438, 0.5356, -0.03426, 0.903, -0.4296, -0.008618, 0.8721, -0.4893, -0.009535, -0.5702, 0.8214, -0.009125, -0.6321, 0.7748, -0.01152, 0.8015, 0.5969, -0.03699, 0.8438, 0.5356, -0.03426, -0.903, 0.4296, 0.008618, -0.9298, 0.3681, 0.00782, -0.6321, 0.7748, -0.01152, -0.5702, 0.8214, -0.009125, 0.07269, -0.9971, 0.02304, 0.1543, -0.9877, 0.02606, 0.2365, -0.9712, 0.02941, 0.1508, -0.9882, 0.02592, 0.8438, 0.5356, -0.03426, 0.8015, 0.5969, -0.03699, 0.9298, -0.3681, -0.00782, 0.903, -0.4296, -0.008618, -0.6321, 0.7748, -0.01152, -0.6919, 0.7218, -0.01407, 0.7529, 0.6569, -0.04071, 0.8015, 0.5969, -0.03699, -0.9298, 0.3681, 0.00782, -0.9515, 0.3076, 0.007159, -0.6919, 0.7218, -0.01407, -0.6321, 0.7748, -0.01152, 0.1543, -0.9877, 0.02606, 0.2406, -0.9702, 0.02959, 0.325, -0.9451, 0.03339, 0.2365, -0.9712, 0.02941, 0.8015, 0.5969, -0.03699, 0.7529, 0.6569, -0.04071, 0.9515, -0.3076, -0.007159, 0.9298, -0.3681, -0.00782, -0.6919, 0.7218, -0.01407, -0.7483, 0.6632, -0.01676, 0.699, 0.7136, -0.04563, 0.7529, 0.6569, -0.04071, -0.9515, 0.3076, 0.007159, -0.9683, 0.2498, 0.006628, -0.7483, 0.6632, -0.01676, -0.6919, 0.7218, -0.01407, 0.2406, -0.9702, 0.02959, 0.3295, -0.9436, 0.03361, 0.4159, -0.9086, 0.03787, 0.325, -0.9451, 0.03339, 0.7529, 0.6569, -0.04071, 0.699, 0.7136, -0.04563, 0.9683, -0.2498, -0.006628, 0.9515, -0.3076, -0.007159, -0.7483, 0.6632, -0.01676, -0.8013, 0.598, -0.01961, 0.6403, 0.7664, -0.05212, 0.699, 0.7136, -0.04563, -0.9683, 0.2498, 0.006628, -0.9809, 0.1946, 0.006202, -0.8013, 0.598, -0.01961, -0.7483, 0.6632, -0.01676, 0.3295, -0.9436, 0.03361, 0.421, -0.9062, 0.03814, 0.5107, -0.8587, 0.04294, 0.4159, -0.9086, 0.03787, 0.699, 0.7136, -0.04563, 0.6403, 0.7664, -0.05212, 0.9809, -0.1946, -0.006202, 0.9683, -0.2498, -0.006628, -0.8013, 0.598, -0.01961, -0.8519, 0.5232, -0.02267, 0.5751, 0.8158, -0.06094, 0.6403, 0.7664, -0.05212, -0.9809, 0.1946, 0.006202, -0.99, 0.1406, 0.005858, -0.8519, 0.5232, -0.02267, -0.8013, 0.598, -0.01961, 0.421, -0.9062, 0.03814, 0.5168, -0.855, 0.04329, 0.6122, -0.7892, 0.04881, 0.5107, -0.8587, 0.04294, 0.6403, 0.7664, -0.05212, 0.5751, 0.8158, -0.06094, 0.99, -0.1406, -0.005858, 0.9809, -0.1946, -0.006202, -0.8519, 0.5232, -0.02267, -0.901, 0.433, -0.02601, 0.4999, 0.863, -0.07372, 0.5751, 0.8158, -0.06094, -0.99, 0.1406, 0.005858, -0.9963, 0.08605, 0.005579, -0.901, 0.433, -0.02601, -0.8519, 0.5232, -0.02267, 0.5168, -0.855, 0.04329, 0.6197, -0.7833, 0.04926, 0.7224, -0.6892, 0.05566, 0.6122, -0.7892, 0.04881, 0.5751, 0.8158, -0.06094, 0.4999, 0.863, -0.07372, 0.9963, -0.08605, -0.005579, 0.99, -0.1406, -0.005858, -0.901, 0.433, -0.02601, -0.9785, -0.2058, -0.01516, 0.5568, 0.82, -0.1324, 0.4999, 0.863, -0.07372, -0.9963, 0.08605, 0.005579, -0.8385, -0.5449, -0.001087, -0.9785, -0.2058, -0.01516, -0.901, 0.433, -0.02601, 0.6197, -0.7833, 0.04926, 0.5147, -0.8488, 0.121, 0.2207, -0.9576, 0.185, 0.7224, -0.6892, 0.05566, 0.4999, 0.863, -0.07372, 0.5568, 0.82, -0.1324, 0.7467, -0.665, -0.01105, 0.9963, -0.08605, -0.005579, -0.5519, 0.8339, 0.008972, 0.2623, 0.965, -0.001945, 0.2754, 0.9613, -0.0008104, -0.2348, 0.972, 0.00563, -0.9949, 0.1001, 0.01171, -0.9786, 0.2052, 0.01473, -0.9951, 0.09843, 0.01166, -0.9951, 0.09843, 0.01166, 0.967, -0.2548, -0.008631, -0.1043, -0.9945, -0.001107, -0.2571, -0.9664, 0.003231, 0.9653, -0.2611, -0.008488, 0.2623, 0.965, -0.001945, 0.967, -0.2548, -0.008631, 0.9653, -0.2611, -0.008488, 0.2754, 0.9613, -0.0008104, 0.981, -0.1935, -0.01443, 0.9486, 0.3166, -0.0009256, 0.2984, -0.954, -0.02947, -0.6853, -0.7281, -0.01445, 0.686, 0.7275, 0.01408, 0.6615, 0.7499, 0.01333, 0.9486, 0.3166, -0.0009256, 0.981, -0.1935, -0.01443, -0.9949, 0.1001, 0.01171, -0.9784, 0.2063, 0.01479, -0.9853, 0.1702, 0.0157, -0.9786, 0.2052, 0.01473, -0.6853, -0.7281, -0.01445, 0.2984, -0.954, -0.02947, -0.6615, -0.7499, -0.01333, -0.6862, -0.7273, -0.01408, 0.9486, 0.3166, -0.0009256, 0.9351, 0.3543, -0.002037, 0.3324, -0.9427, -0.02977, 0.2984, -0.954, -0.02947, 0.6615, 0.7499, 0.01333, 0.6301, 0.7764, 0.01247, 0.9351, 0.3543, -0.002037, 0.9486, 0.3166, -0.0009256, -0.9784, 0.2063, 0.01479, -0.9855, 0.1688, 0.01574, -0.9921, 0.1245, 0.01691, -0.9853, 0.1702, 0.0157, 0.2984, -0.954, -0.02947, 0.3324, -0.9427, -0.02977, -0.6301, -0.7764, -0.01247, -0.6615, -0.7499, -0.01333, 0.9351, 0.3543, -0.002037, 0.9169, 0.3992, -0.003394, 0.3733, -0.9272, -0.03027, 0.3324, -0.9427, -0.02977, 0.6301, 0.7764, 0.01247, 0.591, 0.8066, 0.01152, 0.9169, 0.3992, -0.003394, 0.9351, 0.3543, -0.002037, -0.9855, 0.1688, 0.01574, -0.9923, 0.1228, 0.01696, -0.9974, 0.06942, 0.01847, -0.9921, 0.1245, 0.01691, 0.3324, -0.9427, -0.02977, 0.3733, -0.9272, -0.03027, -0.591, -0.8066, -0.01152, -0.6301, -0.7764, -0.01247, 0.9169, 0.3992, -0.003394, 0.8925, 0.4511, -0.005027, 0.4214, -0.9063, -0.03109, 0.3733, -0.9272, -0.03027, 0.591, 0.8066, 0.01152, 0.5438, 0.8391, 0.01052, 0.8925, 0.4511, -0.005027, 0.9169, 0.3992, -0.003394, -0.9923, 0.1228, 0.01696, -0.9976, 0.06732, 0.01853, -0.9998, 0.004434, 0.02045, -0.9974, 0.06942, 0.01847, 0.3733, -0.9272, -0.03027, 0.4214, -0.9063, -0.03109, -0.5438, -0.8391, -0.01052, -0.591, -0.8066, -0.01152, 0.8925, 0.4511, -0.005027, 0.8608, 0.5089, -0.006945, 0.4761, -0.8788, -0.03236, 0.4214, -0.9063, -0.03109, 0.5438, 0.8391, 0.01052, 0.4893, 0.8721, 0.009535, 0.8608, 0.5089, -0.006945, 0.8925, 0.4511, -0.005027, -0.9976, 0.06732, 0.01853, -0.9998, 0.001863, 0.02054, -0.9973, -0.06963, 0.02293, -0.9998, 0.004434, 0.02045, 0.4214, -0.9063, -0.03109, 0.4761, -0.8788, -0.03236, -0.4893, -0.8721, -0.009535, -0.5438, -0.8391, -0.01052, 0.8608, 0.5089, -0.006945, 0.8214, 0.5702, -0.009125, 0.5356, -0.8438, -0.03426, 0.4761, -0.8788, -0.03236, 0.4893, 0.8721, 0.009535, 0.4296, 0.903, 0.008618, 0.8214, 0.5702, -0.009125, 0.8608, 0.5089, -0.006945, -0.9998, 0.001863, 0.02054, -0.9971, -0.07269, 0.02304, -0.9882, -0.1508, 0.02592, -0.9973, -0.06963, 0.02293, 0.4761, -0.8788, -0.03236, 0.5356, -0.8438, -0.03426, -0.4296, -0.903, -0.008618, -0.4893, -0.8721, -0.009535, 0.8214, 0.5702, -0.009125, 0.7748, 0.6321, -0.01152, 0.5969, -0.8015, -0.03699, 0.5356, -0.8438, -0.03426, 0.4296, 0.903, 0.008618, 0.3681, 0.9298, 0.00782, 0.7748, 0.6321, -0.01152, 0.8214, 0.5702, -0.009125, -0.9971, -0.07269, 0.02304, -0.9877, -0.1543, 0.02606, -0.9712, -0.2365, 0.02941, -0.9882, -0.1508, 0.02592, 0.5356, -0.8438, -0.03426, 0.5969, -0.8015, -0.03699, -0.3681, -0.9298, -0.00782, -0.4296, -0.903, -0.008618, 0.7748, 0.6321, -0.01152, 0.7218, 0.6919, -0.01407, 0.6569, -0.7529, -0.04071, 0.5969, -0.8015, -0.03699, 0.3681, 0.9298, 0.00782, 0.3076, 0.9515, 0.007159, 0.7218, 0.6919, -0.01407, 0.7748, 0.6321, -0.01152, -0.9877, -0.1543, 0.02606, -0.9702, -0.2406, 0.02959, -0.9451, -0.325, 0.03339, -0.9712, -0.2365, 0.02941, 0.5969, -0.8015, -0.03699, 0.6569, -0.7529, -0.04071, -0.3076, -0.9515, -0.00716, -0.3681, -0.9298, -0.00782, 0.7218, 0.6919, -0.01407, 0.6632, 0.7483, -0.01676, 0.7136, -0.699, -0.04563, 0.6569, -0.7529, -0.04071, 0.3076, 0.9515, 0.007159, 0.2498, 0.9683, 0.006628, 0.6632, 0.7483, -0.01676, 0.7218, 0.6919, -0.01407, -0.9702, -0.2406, 0.02959, -0.9436, -0.3295, 0.03361, -0.9086, -0.4158, 0.03787, -0.9451, -0.325, 0.03339, 0.6569, -0.7529, -0.04071, 0.7136, -0.699, -0.04563, -0.2498, -0.9683, -0.006628, -0.3076, -0.9515, -0.00716, 0.6632, 0.7483, -0.01676, 0.598, 0.8013, -0.01961, 0.7664, -0.6403, -0.05212, 0.7136, -0.699, -0.04563, 0.2498, 0.9683, 0.006628, 0.1946, 0.9809, 0.006202, 0.598, 0.8013, -0.01961, 0.6632, 0.7483, -0.01676, -0.9436, -0.3295, 0.03361, -0.9062, -0.421, 0.03814, -0.8587, -0.5107, 0.04294, -0.9086, -0.4158, 0.03787, 0.7136, -0.699, -0.04563, 0.7664, -0.6403, -0.05212, -0.1946, -0.9809, -0.006202, -0.2498, -0.9683, -0.006628, 0.598, 0.8013, -0.01961, 0.5232, 0.8519, -0.02267, 0.8158, -0.5751, -0.06094, 0.7664, -0.6403, -0.05212, 0.1946, 0.9809, 0.006202, 0.1406, 0.99, 0.005858, 0.5232, 0.8519, -0.02267, 0.598, 0.8013, -0.01961, -0.9062, -0.421, 0.03814, -0.855, -0.5168, 0.04328, -0.7892, -0.6122, 0.04881, -0.8587, -0.5107, 0.04294, 0.7664, -0.6403, -0.05212, 0.8158, -0.5751, -0.06094, -0.1406, -0.99, -0.005858, -0.1946, -0.9809, -0.006202, 0.5232, 0.8519, -0.02267, 0.433, 0.901, -0.02601, 0.863, -0.4999, -0.07372, 0.8158, -0.5751, -0.06094, 0.1406, 0.99, 0.005858, 0.08605, 0.9963, 0.005579, 0.433, 0.901, -0.02601, 0.5232, 0.8519, -0.02267, -0.855, -0.5168, 0.04328, -0.7833, -0.6197, 0.04926, -0.6892, -0.7224, 0.05566, -0.7892, -0.6122, 0.04881, 0.8158, -0.5751, -0.06094, 0.863, -0.4999, -0.07372, -0.08605, -0.9963, -0.005579, -0.1406, -0.99, -0.005858, 0.433, 0.901, -0.02601, 0.0884, 0.9926, -0.08274, 0.9081, -0.3883, -0.1565, 0.863, -0.4999, -0.07372, 0.08605, 0.9963, 0.005579, -0.04399, 0.999, 0.01114, 0.0884, 0.9926, -0.08274, 0.433, 0.901, -0.02601, -0.7833, -0.6197, 0.04926, -0.6108, -0.7879, 0.07881, 0.03306, -0.978, 0.2058, -0.6892, -0.7224, 0.05566, 0.863, -0.4999, -0.07372, 0.9081, -0.3883, -0.1565, -0.7254, -0.6884, -0.002854, -0.08605, -0.9963, -0.005579, -0.99, 0.1411, 0.008591, -0.7102, -0.7038, -0.0135, -0.945, -0.327, -0.003073, -0.99, 0.1411, 0.008591, -0.2065, -0.9783, 0.01476, -0.9996, 0.0, 0.02816, -0.7451, -0.6664, 0.02701, -0.0316, 0.9995, 0.005204, -0.2003, 0.9797, 0.0007115, -0.9545, -0.2881, -0.07727, 0.758, 0.4254, -0.4943, -0.04151, 0.9991, 0.01309, -0.01481, 0.9997, 0.01972, -0.2003, 0.9797, 0.0007115, -0.0316, 0.9995, 0.005204, 0.2628, -0.9614, 0.08118, 0.5093, -0.8604, 0.01763, 0.355, -0.9347, 0.01903, 0.127, -0.977, 0.1715, 0.758, 0.4254, -0.4943, -0.9545, -0.2881, -0.07727, 0.01481, -0.9997, -0.01972, 0.6856, -0.7278, -0.01201, -0.2003, 0.9797, 0.0007115, -0.3025, 0.9532, 0.001567, -0.9226, -0.3813, -0.05795, -0.9545, -0.2881, -0.07727, -0.01481, 0.9997, 0.01972, -0.04588, 0.9987, 0.02, -0.3025, 0.9532, 0.001567, -0.2003, 0.9797, 0.0007115, 0.5093, -0.8604, 0.01763, 0.6489, -0.7607, 0.01581, 0.5182, -0.8551, 0.01753, 0.355, -0.9347, 0.01903, -0.9545, -0.2881, -0.07727, -0.9226, -0.3813, -0.05795, 0.04588, -0.9987, -0.02, 0.01481, -0.9997, -0.01972, -0.3025, 0.9532, 0.001567, -0.3929, 0.9196, 0.002706, -0.8875, -0.4585, -0.0469, -0.9226, -0.3813, -0.05795, -0.04588, 0.9987, 0.02, -0.07373, 0.9971, 0.02037, -0.3929, 0.9196, 0.002706, -0.3025, 0.9532, 0.001567, 0.6489, -0.7607, 0.01581, 0.7539, -0.6568, 0.01397, 0.6543, -0.756, 0.01573, 0.5182, -0.8551, 0.01753, -0.9226, -0.3813, -0.05795, -0.8875, -0.4585, -0.0469, 0.07373, -0.9971, -0.02037, 0.04588, -0.9987, -0.02, -0.3929, 0.9196, 0.002706, -0.4673, 0.8841, 0.003942, -0.8536, -0.5194, -0.04005, -0.8875, -0.4585, -0.0469, -0.07373, 0.9971, 0.02037, -0.09689, 0.9951, 0.02078, -0.4673, 0.8841, 0.003942, -0.3929, 0.9196, 0.002706, 0.7539, -0.6568, 0.01397, 0.8283, -0.5601, 0.01229, 0.7573, -0.653, 0.0139, 0.6543, -0.756, 0.01573, -0.8875, -0.4585, -0.0469, -0.8536, -0.5194, -0.04005, 0.09689, -0.9951, -0.02078, 0.07373, -0.9971, -0.02037, -0.4673, 0.8841, 0.003942, -0.5259, 0.8505, 0.005145, -0.8232, -0.5666, -0.03553, -0.8536, -0.5194, -0.04005, -0.09689, 0.9951, 0.02078, -0.1151, 0.9931, 0.02119, -0.5259, 0.8505, 0.005145, -0.4673, 0.8841, 0.003942, 0.8283, -0.5601, 0.01229, 0.8796, -0.4756, 0.01084, 0.8304, -0.557, 0.01224, 0.7573, -0.653, 0.0139, -0.8536, -0.5194, -0.04005, -0.8232, -0.5666, -0.03553, 0.1151, -0.9931, -0.02119, 0.09689, -0.9951, -0.02078, -0.5259, 0.8505, 0.005145, -0.5714, 0.8206, 0.006247, -0.797, -0.6031, -0.0324, -0.8232, -0.5666, -0.03553, -0.1151, 0.9931, 0.02119, -0.1289, 0.9914, 0.02157, -0.5714, 0.8206, 0.006247, -0.5259, 0.8505, 0.005145, 0.8796, -0.4756, 0.01084, 0.9148, -0.4039, 0.009617, 0.8809, -0.4731, 0.01079, 0.8304, -0.557, 0.01224, -0.8232, -0.5666, -0.03553, -0.797, -0.6031, -0.0324, 0.1289, -0.9914, -0.02157, 0.1151, -0.9931, -0.02119, -0.5714, 0.8206, 0.006247, -0.6067, 0.7949, 0.007226, -0.7746, -0.6317, -0.03013, -0.797, -0.6031, -0.0324, -0.1289, 0.9914, 0.02157, -0.1392, 0.99, 0.02192, -0.6067, 0.7949, 0.007226, -0.5714, 0.8206, 0.006247, 0.9148, -0.4039, 0.009617, 0.9391, -0.3434, 0.008596, 0.9157, -0.4019, 0.009583, 0.8809, -0.4731, 0.01079, -0.797, -0.6031, -0.0324, -0.7746, -0.6317, -0.03013, 0.1392, -0.99, -0.02191, 0.1289, -0.9914, -0.02157, -0.6067, 0.7949, 0.007226, -0.6345, 0.7729, 0.008089, -0.7553, -0.6547, -0.02841, -0.7746, -0.6317, -0.03013, -0.1392, 0.99, 0.02192, -0.147, 0.9889, 0.02222, -0.6345, 0.7729, 0.008089, -0.6067, 0.7949, 0.007226, 0.9391, -0.3434, 0.008596, 0.9395, -0.3425, 0.008581, 0.9395, -0.3425, 0.008581, 0.9157, -0.4019, 0.009583, -0.7746, -0.6317, -0.03013, -0.7553, -0.6547, -0.02841, 0.147, -0.9889, -0.02222, 0.1392, -0.99, -0.02191, -0.6345, 0.7729, 0.008089, -0.657, 0.7538, 0.008858, -0.7384, -0.6738, -0.02706, -0.7553, -0.6547, -0.02841, -0.147, 0.9889, 0.02222, -0.153, 0.988, 0.02249, -0.657, 0.7538, 0.008858, -0.6345, 0.7729, 0.008089, 0.9566, -0.2914, 0.007723, 0.9688, -0.2477, 0.006993, 0.9568, -0.2908, 0.007712, 0.9566, -0.2914, 0.007723, -0.7553, -0.6547, -0.02841, -0.7384, -0.6738, -0.02706, 0.153, -0.988, -0.02249, 0.147, -0.9889, -0.02222, -0.657, 0.7538, 0.008858, -0.6758, 0.737, 0.00956, -0.7231, -0.6903, -0.02596, -0.7384, -0.6738, -0.02706, -0.153, 0.988, 0.02249, -0.1579, 0.9872, 0.02273, -0.6758, 0.737, 0.00956, -0.657, 0.7538, 0.008858, 0.9688, -0.2477, 0.006993, 0.9781, -0.2079, 0.006331, 0.9691, -0.2465, 0.006973, 0.9568, -0.2908, 0.007712, -0.7384, -0.6738, -0.02706, -0.7231, -0.6903, -0.02596, 0.1579, -0.9872, -0.02273, 0.153, -0.988, -0.02249, -0.6758, 0.737, 0.00956, -0.6921, 0.7217, 0.01023, -0.7084, -0.7054, -0.02502, -0.7231, -0.6903, -0.02596, -0.1579, 0.9872, 0.02273, -0.1621, 0.9865, 0.02297, -0.6921, 0.7217, 0.01023, -0.6758, 0.737, 0.00956, 0.9781, -0.2079, 0.006331, 0.9853, -0.1705, 0.005712, 0.9784, -0.2068, 0.006313, 0.9691, -0.2465, 0.006973, -0.7231, -0.6903, -0.02596, -0.7084, -0.7054, -0.02502, 0.162, -0.9865, -0.02297, 0.1579, -0.9872, -0.02273, -0.6921, 0.7217, 0.01023, -0.7072, 0.7069, 0.01091, -0.6934, -0.7202, -0.02417, -0.7084, -0.7054, -0.02502, -0.1621, 0.9865, 0.02297, -0.1662, 0.9858, 0.02323, -0.7072, 0.7069, 0.01091, -0.6921, 0.7217, 0.01023, 0.9853, -0.1705, 0.005712, 0.9911, -0.133, 0.005096, 0.9855, -0.1695, 0.005696, 0.9784, -0.2068, 0.006313, -0.7084, -0.7054, -0.02502, -0.6934, -0.7202, -0.02417, 0.1662, -0.9858, -0.02323, 0.1661, -0.9858, -0.02322, -0.7072, 0.7069, 0.01091, -0.9873, 0.1588, -0.004312, -0.4582, -0.8887, -0.01684, -0.6934, -0.7202, -0.02417, -0.1662, 0.9858, 0.02323, -0.1702, 0.9851, 0.02351, -0.9873, 0.1588, -0.004312, -0.7072, 0.7069, 0.01091, 0.9911, -0.133, 0.005096, 0.9912, -0.1325, 0.005087, 0.9912, -0.1325, 0.005087, 0.9855, -0.1695, 0.005696, -0.6934, -0.7202, -0.02417, -0.4582, -0.8887, -0.01684, 0.1832, -0.9828, -0.02329, 0.1662, -0.9858, -0.02323, 0.0, 0.0, 1.0, 0.0, 0.0, 1.0, 0.0, 0.0, 1.0, 0.0, 0.0, 1.0, 0.0, 0.0, 1.0, 0.0, 0.0, 1.0, 0.1832, -0.9828, -0.02329, -0.4582, -0.8887, -0.01684, -0.4502, -0.8928, -0.01662, 0.5811, -0.8137, -0.01384, 0.0, 0.0, 1.0, 0.0, 0.0, 1.0, 0.0, 0.0, 1.0, 0.0, 0.0, 1.0, 0.0, 0.0, 1.0, 0.0, 0.0, 1.0, -0.04399, 0.999, 0.01114, -0.04151, 0.9991, 0.01309, -0.0316, 0.9995, 0.005204, 0.0884, 0.9926, -0.08274, -0.9785, -0.2058, -0.01516, -0.8385, -0.5449, -0.001087, -0.7254, -0.6884, -0.002854, 0.9081, -0.3883, -0.1565, 0.5568, 0.82, -0.1324, -0.9785, -0.2058, -0.01516, 0.9081, -0.3883, -0.1565, 0.0884, 0.9926, -0.08274, -0.0316, 0.9995, 0.005204, 0.758, 0.4254, -0.4943, 0.5568, 0.82, -0.1324, 0.758, 0.4254, -0.4943, 0.6856, -0.7278, -0.01201, 0.7467, -0.665, -0.01105, 0.5147, -0.8488, 0.121, 0.2628, -0.9614, 0.08118, 0.127, -0.977, 0.1715, 0.03306, -0.978, 0.2058, -0.6108, -0.7879, 0.07881, 0.2207, -0.9576, 0.185, -0.6853, -0.7281, -0.01445, -0.6862, -0.7273, -0.01408, -0.6951, -0.7188, -0.01411, -0.6951, -0.7188, -0.01411, -0.7102, -0.7038, -0.0135, -0.7017, -0.7123, -0.01375, -0.7017, -0.7123, -0.01375, -0.945, -0.327, -0.003073, 0.2623, 0.965, -0.001945, 0.07393, 0.9973, -0.0009317, 0.9957, -0.09125, -0.01444, 0.967, -0.2548, -0.008631, -0.5519, 0.8339, 0.008972, -0.533, 0.8461, 0.01016, 0.07393, 0.9973, -0.0009317, 0.2623, 0.965, -0.001945, -0.1043, -0.9945, -0.001107, -0.1057, -0.9944, -0.0006298, -0.6738, -0.7389, 0.01052, -0.6989, -0.7152, 0.009095, 0.967, -0.2548, -0.008631, 0.9957, -0.09125, -0.01444, -0.1057, -0.9944, -0.0006298, -0.1043, -0.9945, -0.001107, 0.07393, 0.9973, -0.0009317, 0.06572, 0.9978, -0.00118, 0.9959, -0.08842, -0.01717, 0.9957, -0.09125, -0.01444, -0.533, 0.8461, 0.01016, -0.5003, 0.8658, 0.01145, 0.06572, 0.9978, -0.00118, 0.07393, 0.9973, -0.0009317, -0.1057, -0.9944, -0.0006298, -0.1075, -0.9942, -0.0005298, -0.6395, -0.7687, 0.01213, -0.6738, -0.7389, 0.01052, 0.9957, -0.09125, -0.01444, 0.9959, -0.08842, -0.01717, -0.1075, -0.9942, -0.0005298, -0.1057, -0.9944, -0.0006298, 0.06572, 0.9978, -0.00118, 0.05497, 0.9985, -0.001442, 0.9962, -0.08479, -0.02073, 0.9959, -0.08842, -0.01717, -0.5003, 0.8658, 0.01145, -0.4565, 0.8896, 0.01286, 0.05497, 0.9985, -0.001442, 0.06572, 0.9978, -0.00118, -0.1075, -0.9942, -0.0005298, -0.1097, -0.994, -0.0003857, -0.5926, -0.8054, 0.01394, -0.6395, -0.7687, 0.01213, 0.9959, -0.08842, -0.01717, 0.9962, -0.08479, -0.02073, -0.1097, -0.994, -0.0003857, -0.1075, -0.9942, -0.0005298, 0.05497, 0.9985, -0.001442, 0.04084, 0.9992, -0.001697, 0.9965, -0.07991, -0.02564, 0.9962, -0.08479, -0.02073, -0.4565, 0.8896, 0.01286, -0.3983, 0.9171, 0.01435, 0.04084, 0.9992, -0.001697, 0.05497, 0.9985, -0.001442, -0.1097, -0.994, -0.0003857, -0.1121, -0.9937, -0.0001717, -0.528, -0.8491, 0.01592, -0.5926, -0.8054, 0.01394, 0.9962, -0.08479, -0.02073, 0.9965, -0.07991, -0.02564, -0.1121, -0.9937, -0.0001717, -0.1097, -0.994, -0.0003857, 0.04084, 0.9992, -0.001697, 0.0226, 0.9997, -0.001905, 0.9968, -0.07308, -0.03287, 0.9965, -0.07991, -0.02564, -0.3983, 0.9171, 0.01435, -0.3226, 0.9464, 0.01583, 0.0226, 0.9997, -0.001905, 0.04084, 0.9992, -0.001697, -0.1121, -0.9937, -0.0001717, -0.1137, -0.9935, 0.0001469, -0.4399, -0.8979, 0.01797, -0.528, -0.8491, 0.01592, 0.9965, -0.07991, -0.02564, 0.9968, -0.07308, -0.03287, -0.1137, -0.9935, 0.0001469, -0.1121, -0.9937, -0.0001717, 0.0226, 0.9997, -0.001905, 3.412e-05, 1.0, -0.001977, 0.997, -0.06332, -0.04483, 0.9968, -0.07308, -0.03287, -0.3226, 0.9464, 0.01583, -0.2277, 0.9736, 0.01713, 3.412e-05, 1.0, -0.001977, 0.0226, 0.9997, -0.001905, -0.1137, -0.9935, 0.0001469, -0.1128, -0.9936, 0.0006178, -0.3236, -0.946, 0.01988, -0.4399, -0.8979, 0.01797, 0.9968, -0.07308, -0.03287, 0.997, -0.06332, -0.04483, -0.1128, -0.9936, 0.0006178, -0.1137, -0.9935, 0.0001469, 3.412e-05, 1.0, -0.001977, -0.02558, 0.9997, -0.001671, 0.9964, -0.04962, -0.06908, 0.997, -0.06332, -0.04483, -0.2277, 0.9736, 0.01713, -0.116, 0.9931, 0.01805, -0.02558, 0.9997, -0.001671, 3.412e-05, 1.0, -0.001977, -0.1128, -0.9936, 0.0006178, -0.1066, -0.9943, 0.001399, -0.1794, -0.9835, 0.02129, -0.3236, -0.946, 0.01988, 0.997, -0.06332, -0.04483, 0.9964, -0.04962, -0.06908, -0.1066, -0.9943, 0.001399, -0.1128, -0.9936, 0.0006178, -0.02558, 0.9997, -0.001671, -0.04521, 0.999, 0.007012, 0.9789, -0.03217, -0.2017, 0.9964, -0.04962, -0.06908, -0.116, 0.9931, 0.01805, -0.0002961, 0.9998, 0.01838, -0.04521, 0.999, 0.007012, -0.02558, 0.9997, -0.001671, -0.1066, -0.9943, 0.001399, -0.08705, -0.9961, 0.01038, -0.02434, -0.9995, 0.02182, -0.1794, -0.9835, 0.02129, 0.9964, -0.04962, -0.06908, 0.9789, -0.03217, -0.2017, -0.08705, -0.9961, 0.01038, -0.1066, -0.9943, 0.001399, -0.04521, 0.999, 0.007012, 0.06427, 0.9979, 0.007643, -0.9774, -0.01268, -0.2112, 0.9789, -0.03217, -0.2017, -0.0002961, 0.9998, 0.01838, 0.0196, 0.9996, 0.01838, 0.06427, 0.9979, 0.007643, -0.04521, 0.999, 0.007012, -0.08705, -0.9961, 0.01038, 0.06542, -0.9978, 0.01102, 0.002652, -0.9998, 0.02182, -0.02434, -0.9995, 0.02182, 0.9789, -0.03217, -0.2017, -0.9774, -0.01268, -0.2112, 0.06542, -0.9978, 0.01102, -0.08705, -0.9961, 0.01038, 0.06427, 0.9979, 0.007643, 0.04417, 0.999, -0.001645, -0.997, -0.03116, -0.07025, -0.9774, -0.01268, -0.2112, 0.0196, 0.9996, 0.01838, 0.1334, 0.9909, 0.01806, 0.04417, 0.999, -0.001645, 0.06427, 0.9979, 0.007643, 0.06542, -0.9978, 0.01102, 0.08671, -0.9962, 0.001421, 0.1571, -0.9874, 0.0213, 0.002652, -0.9998, 0.02182, -0.9774, -0.01268, -0.2112, -0.997, -0.03116, -0.07025, 0.08671, -0.9962, 0.001421, 0.06542, -0.9978, 0.01102, 0.04417, 0.999, -0.001645, 0.01654, 0.9999, -0.00193, -0.9978, -0.04718, -0.04568, -0.997, -0.03116, -0.07025, 0.1334, 0.9909, 0.01806, 0.2417, 0.9702, 0.01718, 0.01654, 0.9999, -0.00193, 0.04417, 0.999, -0.001645, 0.08671, -0.9962, 0.001421, 0.09473, -0.9955, 0.0006246, 0.3023, -0.953, 0.01992, 0.1571, -0.9874, 0.0213, -0.997, -0.03116, -0.07025, -0.9978, -0.04718, -0.04568, 0.09473, -0.9955, 0.0006246, 0.08671, -0.9962, 0.001421, 0.01654, 0.9999, -0.00193, -0.008341, 1.0, -0.001818, -0.9977, -0.05966, -0.0336, -0.9978, -0.04718, -0.04568, 0.2417, 0.9702, 0.01718, 0.3326, 0.9429, 0.01595, -0.008341, 1.0, -0.001818, 0.01654, 0.9999, -0.00193, 0.09473, -0.9955, 0.0006246, 0.09839, -0.9951, 0.0001222, 0.4203, -0.9072, 0.01803, 0.3023, -0.953, 0.01992, -0.9978, -0.04718, -0.04568, -0.9977, -0.05966, -0.0336, 0.09839, -0.9951, 0.0001222, 0.09473, -0.9955, 0.0006246, -0.008341, 1.0, -0.001818, -0.02907, 0.9996, -0.001559, -0.9972, -0.06934, -0.02629, -0.9977, -0.05966, -0.0336, 0.3326, 0.9429, 0.01595, 0.4045, 0.9144, 0.01456, -0.02907, 0.9996, -0.001559, -0.008341, 1.0, -0.001818, 0.09839, -0.9951, 0.0001222, 0.09987, -0.995, -0.000251, 0.5108, -0.8595, 0.01599, 0.4203, -0.9072, 0.01803, -0.9977, -0.05966, -0.0336, -0.9972, -0.06934, -0.02629, 0.09987, -0.995, -0.000251, 0.09839, -0.9951, 0.0001222, -0.02907, 0.9996, -0.001559, -0.04572, 0.999, -0.001242, -0.9968, -0.07704, -0.02133, -0.9972, -0.06934, -0.02629, 0.4045, 0.9144, 0.01456, 0.4596, 0.8881, 0.01316, -0.04572, 0.999, -0.001242, -0.02907, 0.9996, -0.001559, 0.09987, -0.995, -0.000251, 0.1006, -0.9949, -0.0005383, 0.5782, -0.8158, 0.014, 0.5108, -0.8595, 0.01599, -0.9972, -0.06934, -0.02629, -0.9968, -0.07704, -0.02133, 0.1006, -0.9949, -0.0005383, 0.09987, -0.995, -0.000251, -0.04572, 0.999, -0.001242, -0.05901, 0.9983, -0.0009119, -0.9964, -0.08336, -0.0177, -0.9968, -0.07704, -0.02133, 0.4596, 0.8881, 0.01316, 0.501, 0.8654, 0.01184, -0.05901, 0.9983, -0.0009119, -0.04572, 0.999, -0.001242, 0.1006, -0.9949, -0.0005383, 0.1014, -0.9948, -0.0007685, 0.6281, -0.778, 0.01217, 0.5782, -0.8158, 0.014, -0.9968, -0.07704, -0.02133, -0.9964, -0.08336, -0.0177, 0.1014, -0.9948, -0.0007685, 0.1006, -0.9949, -0.0005383, -0.05901, 0.9983, -0.0009119, -0.0697, 0.9976, -0.0005899, -0.9959, -0.08875, -0.01491, -0.9964, -0.08336, -0.0177, 0.501, 0.8654, 0.01184, 0.5318, 0.8468, 0.01063, -0.0697, 0.9976, -0.0005899, -0.05901, 0.9983, -0.0009119, 0.1014, -0.9948, -0.0007685, 0.1024, -0.9947, -0.0009615, 0.6653, -0.7465, 0.01052, 0.6281, -0.778, 0.01217, -0.9964, -0.08336, -0.0177, -0.9959, -0.08875, -0.01491, 0.1024, -0.9947, -0.0009615, 0.1014, -0.9948, -0.0007685, -0.0697, 0.9976, -0.0005899, -0.2578, 0.9662, -0.001765, -0.9666, -0.2563, -0.008154, -0.9959, -0.08875, -0.01491, 0.5318, 0.8468, 0.01063, 0.5495, 0.8354, 0.009499, -0.2578, 0.9662, -0.001765, -0.0697, 0.9976, -0.0005899, 0.1024, -0.9947, -0.0009615, 0.1071, -0.9942, -0.001969, 0.6933, -0.7206, 0.009023, 0.6653, -0.7465, 0.01052, -0.9959, -0.08875, -0.01491, -0.9666, -0.2563, -0.008154, 0.1071, -0.9942, -0.001969, 0.1024, -0.9947, -0.0009615, -0.4582, -0.8887, -0.01684, -0.9873, 0.1588, -0.004312, -0.9998, -0.02082, -0.001695, -0.4502, -0.8928, -0.01662, -0.9976, 0.06839, -0.007021, -0.9976, 0.06839, -0.007021, -0.9976, 0.06839, -0.007021, -0.9976, 0.06839, -0.007021, -0.2578, 0.9662, -0.001765, 0.5495, 0.8354, 0.009499, 0.2358, 0.9718, 0.005856, -0.2764, 0.9611, -0.0001927, 0.594, -0.8043, -0.01469, 0.594, -0.8043, -0.01469, 0.594, -0.8043, -0.01469, 0.594, -0.8043, -0.01469, -0.1043, -0.9945, -0.001107, -0.6989, -0.7152, 0.009095, -0.7118, -0.7023, 0.007131, -0.2571, -0.9664, 0.003231, -0.9666, -0.2563, -0.008154, -0.2578, 0.9662, -0.001765, -0.2764, 0.9611, -0.0001927, -0.9649, -0.2624, -0.007995, 0.1071, -0.9942, -0.001969, -0.9666, -0.2563, -0.008154, -0.9649, -0.2624, -0.007995, 0.2584, -0.966, 0.002545, 0.6933, -0.7206, 0.009023, 0.1071, -0.9942, -0.001969, 0.2584, -0.966, 0.002545, 0.7136, -0.7005, 0.006314, 0.9838, 0.1786, 0.01412, 0.9838, 0.1786, 0.01412, 0.9838, 0.1786, 0.01412, 0.9838, 0.1786, 0.01412, 0.9838, 0.1786, 0.01412, 0.9838, 0.1786, 0.01412, 0.9903, 0.135, 0.03419, 0.9903, 0.135, 0.03419, 0.9903, 0.135, 0.03419, 0.9903, 0.135, 0.03419, 0.9903, 0.135, 0.03419, 0.9903, 0.135, 0.03419, 0.9903, 0.135, 0.03419, 0.9903, 0.135, 0.03419, -0.818, -0.5752, 0.007983, -0.818, -0.5752, 0.007983, -0.818, -0.5752, 0.007983, 0.9887, 0.1377, 0.05977, 0.9887, 0.1377, 0.05977, 0.9887, 0.1377, 0.05977, 0.9887, 0.1377, 0.05977, 0.01905, 0.9838, -0.1783, -0.9565, -0.2834, -0.0694, -0.1077, 0.9753, -0.1928, -0.9216, -0.3853, -0.04625, -0.1077, 0.9753, -0.1928, -0.9565, -0.2834, -0.0694, 0.9315, 0.3581, 0.06422, 0.9307, 0.3612, 0.05749, -0.193, 0.9378, 0.2886, -0.193, 0.9378, 0.2886, 0.9222, 0.3732, 0.1012, 0.9315, 0.3581, 0.06422, 0.9222, 0.3732, 0.1012, -0.193, 0.9378, 0.2886, 0.02906, 0.8883, 0.4584, -0.193, 0.9378, 0.2886, -0.8141, 0.4895, 0.3124, 0.02906, 0.8883, 0.4584, -0.193, 0.9378, 0.2886, -0.9791, 0.1828, 0.08899, -0.8141, 0.4895, 0.3124, -0.9802, 0.1861, 0.0672, -0.9791, 0.1828, 0.08899, -0.193, 0.9378, 0.2886, -0.9767, 0.2073, 0.05531, -0.9802, 0.1861, 0.0672, -0.193, 0.9378, 0.2886, -0.9767, 0.2073, 0.05531, -0.193, 0.9378, 0.2886, -0.9762, 0.2102, 0.05401, -0.9858, 0.1673, 0.01401, -0.9858, 0.1673, 0.01401, -0.9858, 0.1673, 0.01401, -0.9858, 0.1673, 0.01401, -0.9858, 0.1673, 0.01401, -0.9863, 0.1635, 0.01982, -0.9863, 0.1635, 0.01982, -0.9863, 0.1635, 0.01982, -0.9863, 0.1635, 0.01982, -0.9863, 0.1635, 0.01982, -0.9863, 0.1635, 0.01982, -0.9863, 0.1635, 0.01982, -0.9863, 0.1635, 0.01982, -0.9905, 0.1322, 0.03687, -0.9905, 0.1322, 0.03687, -0.9905, 0.1322, 0.03687, -0.9905, 0.1322, 0.03687, -0.9905, 0.1322, 0.03687, -0.9905, 0.1322, 0.03687, -0.9905, 0.1322, 0.03687, -0.9905, 0.1322, 0.03687, -0.9905, 0.1322, 0.03687, -0.9504, -0.2832, 0.1286, -0.9504, -0.2832, 0.1286, -0.9504, -0.2832, 0.1286, -0.9702, 0.2379, 0.04663, -0.9702, 0.2379, 0.04663, -0.9702, 0.2379, 0.04663, -0.8202, -0.568, 0.06845, -0.8202, -0.568, 0.06845, -0.8202, -0.568, 0.06845, -0.8202, -0.568, 0.06845, -0.8195, -0.5712, 0.04725, -0.8149, -0.5772, 0.05158, -0.8121, -0.5809, 0.05423, -0.8121, -0.5809, 0.05423, -0.8324, -0.5527, 0.0401, -0.8266, -0.5612, 0.04277, -0.8149, -0.5772, 0.05158, -0.8195, -0.5712, 0.04725, -0.8481, -0.5287, 0.03455, -0.8422, -0.5379, 0.03641, -0.8266, -0.5612, 0.04277, -0.8324, -0.5527, 0.0401, -0.8654, -0.5001, 0.03008, -0.8596, -0.51, 0.03146, -0.8422, -0.5379, 0.03641, -0.8481, -0.5287, 0.03455, -0.8839, -0.467, 0.02641, -0.878, -0.4778, 0.02747, -0.8596, -0.51, 0.03146, -0.8654, -0.5001, 0.03008, -0.9033, -0.4284, 0.02345, -0.8974, -0.4405, 0.02426, -0.878, -0.4778, 0.02747, -0.8839, -0.467, 0.02641, -0.9232, -0.3837, 0.02115, -0.9175, -0.3972, 0.02175, -0.8974, -0.4405, 0.02426, -0.9033, -0.4284, 0.02345, -0.943, -0.3321, 0.01948, -0.9376, -0.3471, 0.01988, -0.9175, -0.3972, 0.02175, -0.9232, -0.3837, 0.02115, -0.9617, -0.2734, 0.01837, -0.957, -0.2896, 0.01861, -0.9376, -0.3471, 0.01988, -0.943, -0.3321, 0.01948, -0.978, -0.2077, 0.01774, -0.9742, -0.2249, 0.01786, -0.957, -0.2896, 0.01861, -0.9617, -0.2734, 0.01837, -0.9905, -0.1364, 0.0175, -0.988, -0.1537, 0.01753, -0.9742, -0.2249, 0.01786, -0.978, -0.2077, 0.01774, -0.9979, -0.06288, 0.01805, -0.9967, -0.07892, 0.01784, -0.988, -0.1537, 0.01753, -0.9905, -0.1364, 0.0175, -0.9967, -0.07892, 0.01784, -0.9979, -0.06288, 0.01805, -0.9992, -0.03415, 0.01841, -0.9992, -0.03415, 0.01841, 0.001022, -1.0, 0.008943, 2.419e-07, -1.0, 0.008651, 0.0005821, -1.0, 0.008817, 0.01318, -0.9999, 0.01072, 0.001022, -1.0, 0.008943, 0.0005821, -1.0, 0.008817, 0.01023, -0.9999, 0.009484, 0.01318, -0.9999, 0.01072, 0.01023, -0.9999, 0.009484, 0.03406, -0.9993, 0.01266, -1.0, -0.001015, -0.008947, -1.0, -1.801e-07, -0.009643, -1.0, -0.0006856, -0.009173, -0.9999, 0.003208, -0.009937, -1.0, -0.001015, -0.008947, -1.0, -0.0006856, -0.009173, -1.0, -0.000767, -0.008954, -0.9999, 0.003208, -0.009937, -1.0, -0.000767, -0.008954, -0.9999, 0.003671, -0.01005, 0.9999, 0.01223, 0.007354, 0.9999, 0.01223, 0.007354, 0.9999, 0.01223, 0.007354, 0.9999, 0.01223, 0.007354, 0.03406, -0.9993, 0.01266, 0.01023, -0.9999, 0.009484, 0.06589, -0.9977, 0.01485, 0.06589, -0.9977, 0.01485, 0.01023, -0.9999, 0.009484, 0.111, -0.9937, 0.01733, 0.111, -0.9937, 0.01733, 0.01023, -0.9999, 0.009484, 0.1713, -0.985, 0.02008, 0.1713, -0.985, 0.02008, 0.01023, -0.9999, 0.009484, 0.2476, -0.9686, 0.02302, -0.9996, 0.02505, -0.01299, -0.9997, 0.007695, -0.02283, -0.999, 0.04329, -0.01457, -0.999, 0.04329, -0.01457, -0.9997, 0.007695, -0.02283, -0.9974, 0.07071, -0.01641, -0.9974, 0.07071, -0.01641, -0.9997, 0.007695, -0.02283, -0.9937, 0.1106, -0.01855, -0.9937, 0.1106, -0.01855, -0.9997, 0.007695, -0.02283, -0.9855, 0.1686, -0.0211, -0.9855, 0.1686, -0.0211, -0.9997, 0.007695, -0.02283, -0.9673, 0.2527, -0.02412, -0.9673, 0.2527, -0.02412, -0.9997, 0.007695, -0.02283, -0.9277, 0.3724, -0.0276, 0.2476, -0.9686, 0.02302, 0.01023, -0.9999, 0.009484, 0.339, -0.9404, 0.02601, 0.339, -0.9404, 0.02601, 0.01023, -0.9999, 0.009484, 0.4426, -0.8962, 0.02883, 0.4426, -0.8962, 0.02883, 0.01023, -0.9999, 0.009484, 0.5545, -0.8316, 0.03123, 0.5545, -0.8316, 0.03123, 0.01023, -0.9999, 0.009484, 0.6697, -0.7419, 0.03296, 0.6697, -0.7419, 0.03296, 0.01023, -0.9999, 0.009484, 0.7816, -0.6229, 0.03369, 0.7816, -0.6229, 0.03369, 0.01023, -0.9999, 0.009484, 0.8801, -0.4737, 0.03308, 0.8801, -0.4737, 0.03308, 0.01023, -0.9999, 0.009484, 0.8819, -0.4702, 0.03306, -0.9277, 0.3724, -0.0276, -0.9997, 0.007695, -0.02283, -0.8455, 0.5331, -0.0311, -0.8455, 0.5331, -0.0311, -0.9997, 0.007695, -0.02283, -0.6939, 0.7193, -0.03345, -0.6939, 0.7193, -0.03345, -0.9997, 0.007695, -0.02283, -0.4715, 0.8812, -0.03307, -0.4715, 0.8812, -0.03307, -0.9997, 0.007695, -0.02283, -0.4726, 0.8807, -0.03309, -0.4726, 0.8807, -0.03309, -0.9997, 0.007695, -0.02283, -0.9997, 0.0, -0.02308, 0.0, 0.9997, -0.02323, 0.0, 0.9997, -0.02323, 0.0, 0.9997, -0.02323, -0.7048, 0.7086, -0.03464, -0.7048, 0.7086, -0.03464, -0.7048, 0.7086, -0.03464, 0.9882, 0.1515, 0.02001, 0.9882, 0.1515, 0.02001, 0.9882, 0.1515, 0.02001, 0.9882, 0.1515, 0.02001, 0.9882, 0.1515, 0.02001, 0.9882, 0.1515, 0.02001, 0.9882, 0.1515, 0.02001, 0.9882, 0.1515, 0.02001])] * 3)])

# ---- curves / text
cu_beziercircle = bpy.data.curves.new('BezierCircle', 'CURVE')
cu_beziercircle.dimensions = '3D'
_sp = cu_beziercircle.splines.new('BEZIER'); _sp.bezier_points.add(3)
_sp.bezier_points.foreach_set('co', [-1.0, 0.0, 0.0, 0.0, 1.0, 0.0, 1.0, 0.0, 0.0, 0.0, -1.0, 0.0])
_sp.bezier_points.foreach_set('handle_left', [-1.0, -0.5521, 0.0, -0.5521, 1.0, 0.0, 1.0, 0.5521, 0.0, 0.5521, -1.0, 0.0])
_sp.bezier_points.foreach_set('handle_right', [-1.0, 0.5521, 0.0, 0.5521, 1.0, 0.0, 1.0, -0.5521, 0.0, -0.5521, -1.0, 0.0])
for _p, _l, _r in zip(_sp.bezier_points, ['AUTO', 'AUTO', 'AUTO', 'AUTO'], ['AUTO', 'AUTO', 'AUTO', 'AUTO']): _p.handle_left_type = _l; _p.handle_right_type = _r
_sp.order_u = 0
_sp.order_v = 0
_sp.resolution_u = 1
_sp.use_cyclic_u = True
cu_beziercircle.use_path = True
cu_beziercircle.use_path_clamp = True
cu_beziercircle.bevel_resolution = 0
cu_beziercircle.resolution_u = 1
cu_beziercircle.fill_mode = 'HALF'

# ---- objects
ob_beziercircle = bpy.data.objects.new('BezierCircle', cu_beziercircle)
ob_foundation = bpy.data.objects.new('Foundation', me_cube_001)
ob_lamp = bpy.data.objects.new('Lamp', light_lamp)
ob_camera = bpy.data.objects.new('Camera', cam_camera)

# ---- transforms, parenting, visibility, modifiers, constraints
ob_beziercircle.location = (5.737, -1.019, 0.7526)
ob_beziercircle.scale = (0.06, 0.06, 0.06)
ob_beziercircle.lineart.crease_threshold = 0.0
ob_foundation.location = (-1.436, 0.0, 0.0)
ob_foundation.rotation_euler = (-1.629e-07, 0.0, 0.0)
ob_foundation.scale = (5.0, 5.0, 0.1)
ob_foundation.color = (0.8, 0.8, 0.8, 1.0)
ob_foundation.lineart.crease_threshold = 0.0
ob_lamp.location = (4.076, 1.005, 5.904)
ob_lamp.rotation_euler = (0.6503, 0.05522, 1.866)
ob_lamp.lock_rotations_4d = False
ob_lamp.empty_display_type = 'ARROWS'
ob_lamp.color = (0.0, 0.0, 0.0, 0.0)
ob_lamp.lineart.crease_threshold = 0.0
ob_camera.location = (13.9, 8.564, 8.164)
ob_camera.rotation_euler = (1.156, 0.1376, 2.019)
ob_camera.lock_rotations_4d = False
ob_camera.empty_display_type = 'ARROWS'
ob_camera.color = (0.0, 0.0, 0.0, 0.0)
ob_camera.display_type = 'WIRE'
ob_camera.lineart.crease_threshold = 0.0

# ---- collection membership
col_collection_1.objects.link(ob_beziercircle)
col_collection_1.objects.link(ob_foundation)
col_collection_1.objects.link(ob_lamp)
col_collection_1.objects.link(ob_camera)

# ---- scene / render settings (as saved in the file)
scene.camera = ob_camera
scene.frame_start = 1; scene.frame_end = 250; scene.frame_set(1)
scene.render.engine = 'CYCLES'
scene.render.resolution_percentage = 50
scene.render.dither_intensity = 0.0
scene.cycles.use_denoising = False
scene.cycles.samples = 128
scene.cycles.sampling_pattern = 'TABULATED_SOBOL'
scene.cycles.light_sampling_threshold = 0.0
scene.cycles.use_adaptive_sampling = False
scene.cycles.use_light_tree = False
scene.cycles.blur_glossy = 0.0
scene.cycles.sample_clamp_indirect = 0.0
scene.view_settings.view_transform = 'Standard'
bpy.context.view_layer.update()
